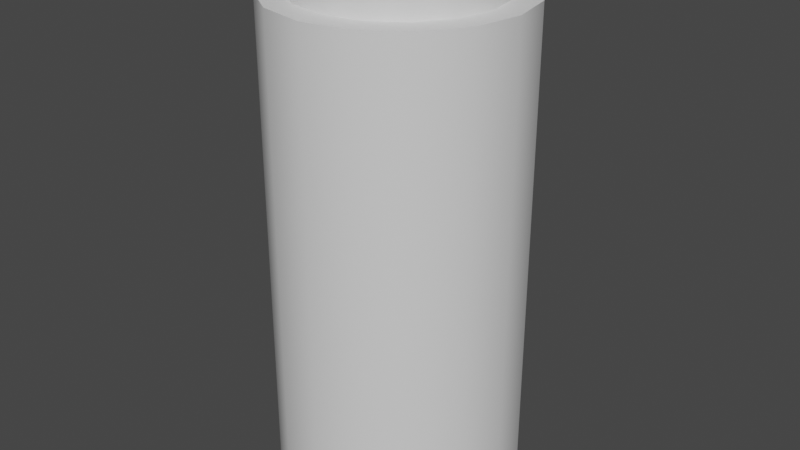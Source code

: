 # Source: endMenuButton.blend  (saved by Blender 2.81.16; exported with 4.5.12 LTS)
import bpy
from mathutils import Matrix  # noqa: F401  (used for matrix-valued properties, if any)

bpy.ops.wm.read_factory_settings(use_empty=True)
scene = bpy.context.scene
scene.name = 'Scene'

# ---- collections
col_collection = bpy.data.collections.new('Collection'); scene.collection.children.link(col_collection)

# ---- materials (node trees are filled in below, after node groups)
mat_bottom = bpy.data.materials.new('Bottom')
mat_bottom.use_transparent_shadow = False
mat_button = bpy.data.materials.new('Button')
mat_button.use_transparent_shadow = False
mat_text = bpy.data.materials.new('Text')
mat_text.use_transparent_shadow = False

# ---- node groups
ng_auto_smooth = bpy.data.node_groups.new('Auto Smooth', 'GeometryNodeTree')
_s = ng_auto_smooth.interface.new_socket(name='Geometry', in_out='OUTPUT', socket_type='NodeSocketGeometry')
_s = ng_auto_smooth.interface.new_socket(name='Geometry', in_out='INPUT', socket_type='NodeSocketGeometry')
_s = ng_auto_smooth.interface.new_socket(name='Angle', in_out='INPUT', socket_type='NodeSocketFloat')
_s.subtype = 'ANGLE'
_s.min_value = 0.0
_s.max_value = 3.142
ng_auto_smooth.is_modifier = True
_N = ng_auto_smooth.nodes; _L = ng_auto_smooth.links
n0 = _N.new('NodeGroupOutput'); n0.name = 'Group Output'; n0.location = (480, -100)
n1 = _N.new('NodeGroupInput'); n1.name = 'Group Input'; n1.location = (-420, -300)
n2 = _N.new('NodeGroupInput'); n2.name = 'Group Input.001'; n2.location = (-60, -100)
n3 = _N.new('GeometryNodeSetShadeSmooth'); n3.name = 'Set Shade Smooth'; n3.location = (120, -100)
n3.domain = 'EDGE'
n4 = _N.new('GeometryNodeSetShadeSmooth'); n4.name = 'Set Shade Smooth.001'; n4.location = (300, -100)
n5 = _N.new('GeometryNodeInputMeshEdgeAngle'); n5.name = 'Edge Angle'; n5.location = (-420, -220)
n6 = _N.new('GeometryNodeInputEdgeSmooth'); n6.name = 'Is Edge Smooth'; n6.location = (-60, -160)
n7 = _N.new('GeometryNodeInputShadeSmooth'); n7.name = 'Is Face Smooth'; n7.location = (-240, -340)
n8 = _N.new('FunctionNodeBooleanMath'); n8.name = 'Boolean Math'; n8.location = (-60, -220)
n9 = _N.new('FunctionNodeCompare'); n9.name = 'Compare'; n9.location = (-240, -180)
n9.operation = 'LESS_EQUAL'
_L.new(n5.outputs[0], n9.inputs[0])
_L.new(n4.outputs[0], n0.inputs[0])
_L.new(n1.outputs[1], n9.inputs[1])
_L.new(n9.outputs[0], n8.inputs[0])
_L.new(n7.outputs[0], n8.inputs[1])
_L.new(n2.outputs[0], n3.inputs[0])
_L.new(n6.outputs[0], n3.inputs[1])
_L.new(n3.outputs[0], n4.inputs[0])
_L.new(n8.outputs[0], n3.inputs[2])
n0.is_active_output = True

# ---- material node trees
mat_bottom.use_nodes = True; mat_bottom.node_tree.nodes.clear()
_N = mat_bottom.node_tree.nodes; _L = mat_bottom.node_tree.links
n0 = _N.new('ShaderNodeOutputMaterial'); n0.name = 'Material Output'; n0.location = (300, 300)
n1 = _N.new('ShaderNodeBsdfPrincipled'); n1.name = 'Principled BSDF'; n1.location = (10, 300)
n1.distribution = 'GGX'
n1.subsurface_method = 'BURLEY'
n1.inputs[3].default_value = 1.45
n1.inputs[27].default_value = (0.0, 0.0, 0.0, 1.0)
n1.inputs[28].default_value = 1.0
_L.new(n1.outputs[0], n0.inputs[0])
n0.is_active_output = True
mat_button.use_nodes = True; mat_button.node_tree.nodes.clear()
_N = mat_button.node_tree.nodes; _L = mat_button.node_tree.links
n0 = _N.new('ShaderNodeOutputMaterial'); n0.name = 'Material Output'; n0.location = (300, 300)
n1 = _N.new('ShaderNodeBsdfPrincipled'); n1.name = 'Principled BSDF'; n1.location = (10, 300)
n1.distribution = 'GGX'
n1.subsurface_method = 'BURLEY'
n1.inputs[3].default_value = 1.45
n1.inputs[27].default_value = (0.0, 0.0, 0.0, 1.0)
n1.inputs[28].default_value = 1.0
_L.new(n1.outputs[0], n0.inputs[0])
n0.is_active_output = True
mat_text.use_nodes = True; mat_text.node_tree.nodes.clear()
_N = mat_text.node_tree.nodes; _L = mat_text.node_tree.links
n0 = _N.new('ShaderNodeOutputMaterial'); n0.name = 'Material Output'; n0.location = (300, 300)
n1 = _N.new('ShaderNodeBsdfPrincipled'); n1.name = 'Principled BSDF'; n1.location = (10, 300)
n1.distribution = 'GGX'
n1.subsurface_method = 'BURLEY'
n1.inputs[0].default_value = (1.0, 1.0, 1.0, 1.0)
n1.inputs[3].default_value = 1.45
n1.inputs[27].default_value = (0.0, 0.0, 0.0, 1.0)
n1.inputs[28].default_value = 1.0
_L.new(n1.outputs[0], n0.inputs[0])
n0.is_active_output = True

# ---- world
world_world = bpy.data.worlds.new('World'); scene.world = world_world
world_world.use_nodes = True; world_world.node_tree.nodes.clear()
_N = world_world.node_tree.nodes; _L = world_world.node_tree.links
n0 = _N.new('ShaderNodeOutputWorld'); n0.name = 'World Output'; n0.location = (300, 300)
n1 = _N.new('ShaderNodeBackground'); n1.name = 'Background'; n1.location = (10, 300)
n1.inputs[0].default_value = (0.05088, 0.05088, 0.05088, 1.0)
_L.new(n1.outputs[0], n0.inputs[0])
n0.is_active_output = True
world_world.color = (0.05088, 0.05088, 0.05088)
world_world.use_sun_shadow = False
world_world.sun_shadow_jitter_overblur = 0.0

# ---- meshes
me_cylinder = bpy.data.meshes.new('Cylinder')
me_cylinder.from_pydata([(0.0, 0.8, 0.85), (0.3061, 0.7391, 0.85), (0.5657, 0.5657, 0.85), (0.7391, 0.3061, 0.85), (0.8, -3.497e-08, 0.85), (0.7391, -0.3061, 0.85), (0.5657, -0.5657, 0.85), (0.3061, -0.7391, 0.85), (1.208e-07, -0.8, 0.85), (-0.3061, -0.7391, 0.85), (-0.5657, -0.5657, 0.85), (-0.7391, -0.3061, 0.85), (-0.8, 9.54e-09, 0.85), (-0.7391, 0.3061, 0.85), (-0.5657, 0.5657, 0.85), (-0.3061, 0.7391, 0.85), (0.0, 1.0, -1.0), (0.0, 1.0, 1.0), (0.3827, 0.9239, -1.0), (0.3827, 0.9239, 1.0), (0.7071, 0.7071, -1.0), (0.7071, 0.7071, 1.0), (0.9239, 0.3827, -1.0), (0.9239, 0.3827, 1.0), (1.0, -4.371e-08, -1.0), (1.0, -4.371e-08, 1.0), (0.9239, -0.3827, -1.0), (0.9239, -0.3827, 1.0), (0.7071, -0.7071, -1.0), (0.7071, -0.7071, 1.0), (0.3827, -0.9239, -1.0), (0.3827, -0.9239, 1.0), (1.51e-07, -1.0, -1.0), (1.51e-07, -1.0, 1.0), (-0.3827, -0.9239, -1.0), (-0.3827, -0.9239, 1.0), (-0.7071, -0.7071, -1.0), (-0.7071, -0.7071, 1.0), (-0.9239, -0.3827, -1.0), (-0.9239, -0.3827, 1.0), (-1.0, 1.192e-08, -1.0), (-1.0, 1.192e-08, 1.0), (-0.9239, 0.3827, -1.0), (-0.9239, 0.3827, 1.0), (-0.7071, 0.7071, -1.0), (-0.7071, 0.7071, 1.0), (-0.3827, 0.9239, -1.0), (-0.3827, 0.9239, 1.0), (0.5657, -0.5657, 1.0), (0.3061, -0.7391, 1.0), (1.208e-07, -0.8, 1.0), (-0.3061, -0.7391, 1.0), (-0.5657, -0.5657, 1.0), (-0.7391, -0.3061, 1.0), (0.7391, -0.3061, 1.0), (0.8, -3.497e-08, 1.0), (-0.8, 9.54e-09, 1.0), (0.7391, 0.3061, 1.0), (-0.7391, 0.3061, 1.0), (0.5657, 0.5657, 1.0), (0.3061, 0.7391, 1.0), (-0.5657, 0.5657, 1.0), (-0.3061, 0.7391, 1.0), (0.0, 0.8, 1.0)], [], [(0, 1, 60, 63), (1, 2, 59, 60), (2, 3, 57, 59), (3, 4, 55, 57), (4, 5, 54, 55), (5, 6, 48, 54), (6, 7, 49, 48), (7, 8, 50, 49), (8, 9, 51, 50), (9, 10, 52, 51), (10, 11, 53, 52), (11, 12, 56, 53), (12, 13, 58, 56), (13, 14, 61, 58), (14, 15, 62, 61), (15, 0, 63, 62), (0, 15, 14, 13, 12, 11, 10, 9, 8, 7, 6, 5, 4, 3, 2, 1), (16, 17, 19, 18), (18, 19, 21, 20), (20, 21, 23, 22), (22, 23, 25, 24), (24, 25, 27, 26), (26, 27, 29, 28), (28, 29, 31, 30), (30, 31, 33, 32), (32, 33, 35, 34), (34, 35, 37, 36), (36, 37, 39, 38), (38, 39, 41, 40), (40, 41, 43, 42), (42, 43, 45, 44), (19, 17, 47, 45, 43, 41, 56, 58, 61, 62, 63, 60, 59, 57, 55, 25, 23, 21), (44, 45, 47, 46), (46, 47, 17, 16), (16, 18, 20, 22, 24, 26, 28, 30, 32, 34, 36, 38, 40, 42, 44, 46), (25, 55, 54, 48, 49, 50, 51, 52, 53, 56, 41, 39, 37, 35, 33, 31, 29, 27)])
me_cylinder.polygons.foreach_set('use_smooth', [True] * 36)
_uv = me_cylinder.uv_layers.new(name='UVMap')
_uv.uv.foreach_set('vector', [1.0, 0.5, 0.9375, 0.5, 0.9375, 0.875, 1.0, 0.875, 0.9375, 0.5, 0.875, 0.5, 0.875, 0.875, 0.9375, 0.875, 0.875, 0.5, 0.8125, 0.5, 0.8125, 0.875, 0.875, 0.875, 0.8125, 0.5, 0.75, 0.5, 0.75, 0.875, 0.8125, 0.875, 0.75, 0.5, 0.6875, 0.5, 0.6875, 0.875, 0.75, 0.875, 0.6875, 0.5, 0.625, 0.5, 0.625, 0.875, 0.6875, 0.875, 0.625, 0.5, 0.5625, 0.5, 0.5625, 0.875, 0.625, 0.875, 0.5625, 0.5, 0.5, 0.5, 0.5, 0.875, 0.5625, 0.875, 0.5, 0.5, 0.4375, 0.5, 0.4375, 0.875, 0.5, 0.875, 0.4375, 0.5, 0.375, 0.5, 0.375, 0.875, 0.4375, 0.875, 0.375, 0.5, 0.3125, 0.5, 0.3125, 0.875, 0.375, 0.875, 0.3125, 0.5, 0.25, 0.5, 0.25, 0.875, 0.3125, 0.875, 0.25, 0.5, 0.1875, 0.5, 0.1875, 0.875, 0.25, 0.875, 0.1875, 0.5, 0.125, 0.5, 0.125, 0.875, 0.1875, 0.875, 0.125, 0.5, 0.0625, 0.5, 0.0625, 0.875, 0.125, 0.875, 0.0625, 0.5, 0.0, 0.5, 0.0, 0.875, 0.0625, 0.875, 0.75, 0.49, 0.6582, 0.4717, 0.5803, 0.4197, 0.5283, 0.3418, 0.51, 0.25, 0.5283, 0.1582, 0.5803, 0.08029, 0.6582, 0.02827, 0.75, 0.01, 0.8418, 0.02827, 0.9197, 0.08029, 0.9717, 0.1582, 0.99, 0.25, 0.9717, 0.3418, 0.9197, 0.4197, 0.8418, 0.4717, 1.0, 0.5, 1.0, 1.0, 0.9375, 1.0, 0.9375, 0.5, 0.9375, 0.5, 0.9375, 1.0, 0.875, 1.0, 0.875, 0.5, 0.875, 0.5, 0.875, 1.0, 0.8125, 1.0, 0.8125, 0.5, 0.8125, 0.5, 0.8125, 1.0, 0.75, 1.0, 0.75, 0.5, 0.75, 0.5, 0.75, 1.0, 0.6875, 1.0, 0.6875, 0.5, 0.6875, 0.5, 0.6875, 1.0, 0.625, 1.0, 0.625, 0.5, 0.625, 0.5, 0.625, 1.0, 0.5625, 1.0, 0.5625, 0.5, 0.5625, 0.5, 0.5625, 1.0, 0.5, 1.0, 0.5, 0.5, 0.5, 0.5, 0.5, 1.0, 0.4375, 1.0, 0.4375, 0.5, 0.4375, 0.5, 0.4375, 1.0, 0.375, 1.0, 0.375, 0.5, 0.375, 0.5, 0.375, 1.0, 0.3125, 1.0, 0.3125, 0.5, 0.3125, 0.5, 0.3125, 1.0, 0.25, 1.0, 0.25, 0.5, 0.25, 0.5, 0.25, 1.0, 0.1875, 1.0, 0.1875, 0.5, 0.1875, 0.5, 0.1875, 1.0, 0.125, 1.0, 0.125, 0.5, 0.3418, 0.4717, 0.25, 0.49, 0.1582, 0.4717, 0.08029, 0.4197, 0.02827, 0.3418, 0.01, 0.25, 0.058, 0.25, 0.07262, 0.3235, 0.1142, 0.3858, 0.1765, 0.4274, 0.25, 0.442, 0.3235, 0.4274, 0.3858, 0.3858, 0.4274, 0.3235, 0.442, 0.25, 0.49, 0.25, 0.4717, 0.3418, 0.4197, 0.4197, 0.125, 0.5, 0.125, 1.0, 0.0625, 1.0, 0.0625, 0.5, 0.0625, 0.5, 0.0625, 1.0, 0.0, 1.0, 0.0, 0.5, 0.75, 0.49, 0.8418, 0.4717, 0.9197, 0.4197, 0.9717, 0.3418, 0.99, 0.25, 0.9717, 0.1582, 0.9197, 0.08029, 0.8418, 0.02827, 0.75, 0.01, 0.6582, 0.02827, 0.5803, 0.08029, 0.5283, 0.1582, 0.51, 0.25, 0.5283, 0.3418, 0.5803, 0.4197, 0.6582, 0.4717, 0.49, 0.25, 0.442, 0.25, 0.4274, 0.1765, 0.3858, 0.1142, 0.3235, 0.07262, 0.25, 0.058, 0.1765, 0.07262, 0.1142, 0.1142, 0.07262, 0.1765, 0.058, 0.25, 0.01, 0.25, 0.02827, 0.1582, 0.08029, 0.08029, 0.1582, 0.02827, 0.25, 0.01, 0.3418, 0.02827, 0.4197, 0.08029, 0.4717, 0.1582])
me_cylinder.materials.append(mat_bottom)
me_cylinder.use_remesh_fix_poles = True
me_cylinder.use_remesh_preserve_attributes = False
me_cylinder.use_mirror_vertex_groups = False
me_cylinder.update()
me_cylinder_001 = bpy.data.meshes.new('Cylinder.001')
me_cylinder_001.from_pydata([(0.0, 1.0, -1.0), (0.0, 1.0, 1.0), (0.3827, 0.9239, -1.0), (0.3827, 0.9239, 1.0), (0.7071, 0.7071, -1.0), (0.7071, 0.7071, 1.0), (0.9239, 0.3827, -1.0), (0.9239, 0.3827, 1.0), (1.0, -4.371e-08, -1.0), (1.0, -4.371e-08, 1.0), (0.9239, -0.3827, -1.0), (0.9239, -0.3827, 1.0), (0.7071, -0.7071, -1.0), (0.7071, -0.7071, 1.0), (0.3827, -0.9239, -1.0), (0.3827, -0.9239, 1.0), (1.51e-07, -1.0, -1.0), (1.51e-07, -1.0, 1.0), (-0.3827, -0.9239, -1.0), (-0.3827, -0.9239, 1.0), (-0.7071, -0.7071, -1.0), (-0.7071, -0.7071, 1.0), (-0.9239, -0.3827, -1.0), (-0.9239, -0.3827, 1.0), (-1.0, 1.192e-08, -1.0), (-1.0, 1.192e-08, 1.0), (-0.9239, 0.3827, -1.0), (-0.9239, 0.3827, 1.0), (-0.7071, 0.7071, -1.0), (-0.7071, 0.7071, 1.0), (-0.3827, 0.9239, -1.0), (-0.3827, 0.9239, 1.0), (0.4502, -0.2661, 1.293), (0.4208, -0.2644, 1.293), (0.3934, -0.2594, 1.293), (0.3681, -0.2512, 1.293), (0.345, -0.2399, 1.293), (0.3243, -0.2256, 1.293), (0.3059, -0.2085, 1.293), (0.2901, -0.1887, 1.293), (0.2769, -0.1663, 1.293), (0.2665, -0.1415, 1.293), (0.2589, -0.1142, 1.293), (0.2542, -0.08473, 1.293), (0.2527, -0.05313, 1.293), (0.2544, -0.0244, 1.293), (0.2595, 0.002751, 1.293), (0.2677, 0.02815, 1.293), (0.2789, 0.05163, 1.293), (0.293, 0.07301, 1.293), (0.3097, 0.0921, 1.293), (0.3288, 0.1087, 1.293), (0.3503, 0.1228, 1.293), (0.3739, 0.134, 1.293), (0.3994, 0.1422, 1.293), (0.4267, 0.1472, 1.293), (0.4557, 0.149, 1.293), (0.4624, 0.1489, 1.293), (0.4692, 0.1486, 1.293), (0.4759, 0.1481, 1.293), (0.4826, 0.1474, 1.293), (0.4894, 0.1464, 1.293), (0.4962, 0.1452, 1.293), (0.5032, 0.1438, 1.293), (0.5103, 0.1421, 1.293), (0.5176, 0.1402, 1.293), (0.5251, 0.138, 1.293), (0.5329, 0.1355, 1.293), (0.5409, 0.1327, 1.293), (0.5409, 0.352, 1.293), (0.6215, 0.352, 1.293), (0.6215, -0.2661, 1.293), (0.5342, 0.06365, 1.293), (0.5277, 0.06598, 1.293), (0.5215, 0.06806, 1.293), (0.5153, 0.06989, 1.293), (0.5093, 0.07148, 1.293), (0.5033, 0.07284, 1.293), (0.4972, 0.07398, 1.293), (0.4912, 0.07489, 1.293), (0.485, 0.07559, 1.293), (0.4788, 0.07608, 1.293), (0.4723, 0.07637, 1.293), (0.4656, 0.07647, 1.293), (0.4467, 0.07531, 1.293), (0.4289, 0.07191, 1.293), (0.4124, 0.06636, 1.293), (0.3972, 0.05875, 1.293), (0.3834, 0.04917, 1.293), (0.3712, 0.03773, 1.293), (0.3606, 0.02451, 1.293), (0.3517, 0.009607, 1.293), (0.3446, -0.006879, 1.293), (0.3394, -0.02486, 1.293), (0.3362, -0.04423, 1.293), (0.3351, -0.06491, 1.293), (0.3358, -0.08352, 1.293), (0.3379, -0.1012, 1.293), (0.3414, -0.1178, 1.293), (0.3466, -0.1333, 1.293), (0.3535, -0.1474, 1.293), (0.3622, -0.1601, 1.293), (0.3729, -0.1711, 1.293), (0.3856, -0.1805, 1.293), (0.4005, -0.188, 1.293), (0.4177, -0.1935, 1.293), (0.4373, -0.197, 1.293), (0.4593, -0.1981, 1.293), (0.5409, -0.1981, 1.293), (0.5409, 0.06106, 1.293), (-0.1026, 0.08734, 1.293), (-0.09458, 0.09674, 1.293), (-0.08603, 0.1054, 1.293), (-0.07697, 0.1134, 1.293), (-0.06747, 0.1206, 1.293), (-0.05756, 0.1271, 1.293), (-0.04729, 0.1328, 1.293), (-0.03673, 0.1376, 1.293), (-0.02591, 0.1417, 1.293), (-0.01489, 0.1448, 1.293), (-0.003726, 0.1471, 1.293), (0.007544, 0.1485, 1.293), (0.01886, 0.149, 1.293), (0.03777, 0.1479, 1.293), (0.05588, 0.1446, 1.293), (0.07303, 0.139, 1.293), (0.08905, 0.1312, 1.293), (0.1038, 0.1211, 1.293), (0.1171, 0.1088, 1.293), (0.1288, 0.09405, 1.293), (0.1387, 0.07701, 1.293), (0.1467, 0.05759, 1.293), (0.1526, 0.03579, 1.293), (0.1563, 0.01158, 1.293), (0.1575, -0.01506, 1.293), (0.1575, -0.2661, 1.293), (0.07686, -0.2661, 1.293), (0.07686, -0.01416, 1.293), (0.07623, 0.0003512, 1.293), (0.07436, 0.01393, 1.293), (0.07129, 0.02651, 1.293), (0.06706, 0.03804, 1.293), (0.06173, 0.04844, 1.293), (0.05534, 0.05766, 1.293), (0.04793, 0.06564, 1.293), (0.03954, 0.07231, 1.293), (0.03022, 0.0776, 1.293), (0.02001, 0.08146, 1.293), (0.008963, 0.08382, 1.293), (-0.002887, 0.08462, 1.293), (-0.01158, 0.08428, 1.293), (-0.02003, 0.08322, 1.293), (-0.0283, 0.08141, 1.293), (-0.03645, 0.07882, 1.293), (-0.04454, 0.07541, 1.293), (-0.05262, 0.07114, 1.293), (-0.06076, 0.06599, 1.293), (-0.06901, 0.05992, 1.293), (-0.07744, 0.05289, 1.293), (-0.08611, 0.04487, 1.293), (-0.09507, 0.03582, 1.293), (-0.1044, 0.02572, 1.293), (-0.1044, -0.2661, 1.293), (-0.185, -0.2661, 1.293), (-0.185, 0.1408, 1.293), (-0.1044, 0.1408, 1.293), (-0.1044, 0.08734, 1.293), (-0.5367, 0.2722, 1.293), (-0.5367, 0.08553, 1.293), (-0.2838, 0.08553, 1.293), (-0.2838, 0.00578, 1.293), (-0.5367, 0.00578, 1.293), (-0.5367, -0.1863, 1.293), (-0.2666, -0.1863, 1.293), (-0.2666, -0.2661, 1.293), (-0.6255, -0.2661, 1.293), (-0.6255, 0.352, 1.293), (-0.2748, 0.352, 1.293), (-0.2748, 0.2722, 1.293), (0.4502, -0.2661, 0.9307), (0.4208, -0.2644, 0.9307), (0.3934, -0.2594, 0.9307), (0.3681, -0.2512, 0.9307), (0.345, -0.2399, 0.9307), (0.3243, -0.2256, 0.9307), (0.3059, -0.2085, 0.9307), (0.2901, -0.1887, 0.9307), (0.2769, -0.1663, 0.9307), (0.2665, -0.1415, 0.9307), (0.2589, -0.1142, 0.9307), (0.2542, -0.08473, 0.9307), (0.2527, -0.05313, 0.9307), (0.2544, -0.0244, 0.9307), (0.2595, 0.002751, 0.9307), (0.2677, 0.02815, 0.9307), (0.2789, 0.05163, 0.9307), (0.293, 0.07301, 0.9307), (0.3097, 0.0921, 0.9307), (0.3288, 0.1087, 0.9307), (0.3503, 0.1228, 0.9307), (0.3739, 0.134, 0.9307), (0.3994, 0.1422, 0.9307), (0.4267, 0.1472, 0.9307), (0.4557, 0.149, 0.9307), (0.4624, 0.1489, 0.9307), (0.4692, 0.1486, 0.9307), (0.4759, 0.1481, 0.9307), (0.4826, 0.1474, 0.9307), (0.4894, 0.1464, 0.9307), (0.4962, 0.1452, 0.9307), (0.5032, 0.1438, 0.9307), (0.5103, 0.1421, 0.9307), (0.5176, 0.1402, 0.9307), (0.5251, 0.138, 0.9307), (0.5329, 0.1355, 0.9307), (0.5409, 0.1327, 0.9307), (0.5409, 0.352, 0.9307), (0.6215, 0.352, 0.9307), (0.6215, -0.2661, 0.9307), (0.5342, 0.06365, 0.9307), (0.5277, 0.06598, 0.9307), (0.5215, 0.06806, 0.9307), (0.5153, 0.06989, 0.9307), (0.5093, 0.07148, 0.9307), (0.5033, 0.07284, 0.9307), (0.4972, 0.07398, 0.9307), (0.4912, 0.07489, 0.9307), (0.485, 0.07559, 0.9307), (0.4788, 0.07608, 0.9307), (0.4723, 0.07637, 0.9307), (0.4656, 0.07647, 0.9307), (0.4467, 0.07531, 0.9307), (0.4289, 0.07191, 0.9307), (0.4124, 0.06636, 0.9307), (0.3972, 0.05875, 0.9307), (0.3834, 0.04917, 0.9307), (0.3712, 0.03773, 0.9307), (0.3606, 0.02451, 0.9307), (0.3517, 0.009607, 0.9307), (0.3446, -0.006879, 0.9307), (0.3394, -0.02486, 0.9307), (0.3362, -0.04423, 0.9307), (0.3351, -0.06491, 0.9307), (0.3358, -0.08352, 0.9307), (0.3379, -0.1012, 0.9307), (0.3414, -0.1178, 0.9307), (0.3466, -0.1333, 0.9307), (0.3535, -0.1474, 0.9307), (0.3622, -0.1601, 0.9307), (0.3729, -0.1711, 0.9307), (0.3856, -0.1805, 0.9307), (0.4005, -0.188, 0.9307), (0.4177, -0.1935, 0.9307), (0.4373, -0.197, 0.9307), (0.4593, -0.1981, 0.9307), (0.5409, -0.1981, 0.9307), (0.5409, 0.06106, 0.9307), (-0.1026, 0.08734, 0.9307), (-0.09458, 0.09674, 0.9307), (-0.08603, 0.1054, 0.9307), (-0.07697, 0.1134, 0.9307), (-0.06747, 0.1206, 0.9307), (-0.05756, 0.1271, 0.9307), (-0.04729, 0.1328, 0.9307), (-0.03673, 0.1376, 0.9307), (-0.02591, 0.1417, 0.9307), (-0.01489, 0.1448, 0.9307), (-0.003726, 0.1471, 0.9307), (0.007544, 0.1485, 0.9307), (0.01886, 0.149, 0.9307), (0.03777, 0.1479, 0.9307), (0.05588, 0.1446, 0.9307), (0.07303, 0.139, 0.9307), (0.08905, 0.1312, 0.9307), (0.1038, 0.1211, 0.9307), (0.1171, 0.1088, 0.9307), (0.1288, 0.09405, 0.9307), (0.1387, 0.07701, 0.9307), (0.1467, 0.05759, 0.9307), (0.1526, 0.03579, 0.9307), (0.1563, 0.01158, 0.9307), (0.1575, -0.01506, 0.9307), (0.1575, -0.2661, 0.9307), (0.07686, -0.2661, 0.9307), (0.07686, -0.01416, 0.9307), (0.07623, 0.0003512, 0.9307), (0.07436, 0.01393, 0.9307), (0.07129, 0.02651, 0.9307), (0.06706, 0.03804, 0.9307), (0.06173, 0.04844, 0.9307), (0.05534, 0.05766, 0.9307), (0.04793, 0.06564, 0.9307), (0.03954, 0.07231, 0.9307), (0.03022, 0.0776, 0.9307), (0.02001, 0.08146, 0.9307), (0.008963, 0.08382, 0.9307), (-0.002887, 0.08462, 0.9307), (-0.01158, 0.08428, 0.9307), (-0.02003, 0.08322, 0.9307), (-0.0283, 0.08141, 0.9307), (-0.03645, 0.07882, 0.9307), (-0.04454, 0.07541, 0.9307), (-0.05262, 0.07114, 0.9307), (-0.06076, 0.06599, 0.9307), (-0.06901, 0.05992, 0.9307), (-0.07744, 0.05289, 0.9307), (-0.08611, 0.04487, 0.9307), (-0.09507, 0.03582, 0.9307), (-0.1044, 0.02572, 0.9307), (-0.1044, -0.2661, 0.9307), (-0.185, -0.2661, 0.9307), (-0.185, 0.1408, 0.9307), (-0.1044, 0.1408, 0.9307), (-0.1044, 0.08734, 0.9307), (-0.5367, 0.2722, 0.9307), (-0.5367, 0.08553, 0.9307), (-0.2838, 0.08553, 0.9307), (-0.2838, 0.00578, 0.9307), (-0.5367, 0.00578, 0.9307), (-0.5367, -0.1863, 0.9307), (-0.2666, -0.1863, 0.9307), (-0.2666, -0.2661, 0.9307), (-0.6255, -0.2661, 0.9307), (-0.6255, 0.352, 0.9307), (-0.2748, 0.352, 0.9307), (-0.2748, 0.2722, 0.9307), (-0.5367, 0.2722, 0.9307), (-0.5367, 0.2722, 1.293), (-0.5367, 0.08553, 0.9307), (-0.5367, 0.08553, 1.293), (-0.2838, 0.08553, 0.9307), (-0.2838, 0.08553, 1.293), (-0.2838, 0.00578, 0.9307), (-0.2838, 0.00578, 1.293), (-0.5367, 0.00578, 0.9307), (-0.5367, 0.00578, 1.293), (-0.5367, -0.1863, 0.9307), (-0.5367, -0.1863, 1.293), (-0.2666, -0.1863, 0.9307), (-0.2666, -0.1863, 1.293), (-0.2666, -0.2661, 0.9307), (-0.2666, -0.2661, 1.293), (-0.6255, -0.2661, 0.9307), (-0.6255, -0.2661, 1.293), (-0.6255, 0.352, 0.9307), (-0.6255, 0.352, 1.293), (-0.2748, 0.352, 0.9307), (-0.2748, 0.352, 1.293), (-0.2748, 0.2722, 0.9307), (-0.2748, 0.2722, 1.293), (-0.1026, 0.08734, 0.9307), (-0.1026, 0.08734, 1.293), (-0.09458, 0.09674, 0.9307), (-0.09458, 0.09674, 1.293), (-0.08603, 0.1054, 0.9307), (-0.08603, 0.1054, 1.293), (-0.07697, 0.1134, 0.9307), (-0.07697, 0.1134, 1.293), (-0.06747, 0.1206, 0.9307), (-0.06747, 0.1206, 1.293), (-0.05756, 0.1271, 0.9307), (-0.05756, 0.1271, 1.293), (-0.04729, 0.1328, 0.9307), (-0.04729, 0.1328, 1.293), (-0.03673, 0.1376, 0.9307), (-0.03673, 0.1376, 1.293), (-0.02591, 0.1417, 0.9307), (-0.02591, 0.1417, 1.293), (-0.01489, 0.1448, 0.9307), (-0.01489, 0.1448, 1.293), (-0.003726, 0.1471, 0.9307), (-0.003726, 0.1471, 1.293), (0.007544, 0.1485, 0.9307), (0.007544, 0.1485, 1.293), (0.01886, 0.149, 0.9307), (0.01886, 0.149, 1.293), (0.03777, 0.1479, 0.9307), (0.03777, 0.1479, 1.293), (0.05588, 0.1446, 0.9307), (0.05588, 0.1446, 1.293), (0.07303, 0.139, 0.9307), (0.07303, 0.139, 1.293), (0.08905, 0.1312, 0.9307), (0.08905, 0.1312, 1.293), (0.1038, 0.1211, 0.9307), (0.1038, 0.1211, 1.293), (0.1171, 0.1088, 0.9307), (0.1171, 0.1088, 1.293), (0.1288, 0.09405, 0.9307), (0.1288, 0.09405, 1.293), (0.1387, 0.07701, 0.9307), (0.1387, 0.07701, 1.293), (0.1467, 0.05759, 0.9307), (0.1467, 0.05759, 1.293), (0.1526, 0.03579, 0.9307), (0.1526, 0.03579, 1.293), (0.1563, 0.01158, 0.9307), (0.1563, 0.01158, 1.293), (0.1575, -0.01506, 0.9307), (0.1575, -0.01506, 1.293), (0.1575, -0.2661, 0.9307), (0.1575, -0.2661, 1.293), (0.07686, -0.2661, 0.9307), (0.07686, -0.2661, 1.293), (0.07686, -0.01416, 0.9307), (0.07686, -0.01416, 1.293), (0.07623, 0.0003512, 0.9307), (0.07623, 0.0003512, 1.293), (0.07436, 0.01393, 0.9307), (0.07436, 0.01393, 1.293), (0.07129, 0.02651, 0.9307), (0.07129, 0.02651, 1.293), (0.06706, 0.03804, 0.9307), (0.06706, 0.03804, 1.293), (0.06173, 0.04844, 0.9307), (0.06173, 0.04844, 1.293), (0.05534, 0.05766, 0.9307), (0.05534, 0.05766, 1.293), (0.04793, 0.06564, 0.9307), (0.04793, 0.06564, 1.293), (0.03954, 0.07231, 0.9307), (0.03954, 0.07231, 1.293), (0.03022, 0.0776, 0.9307), (0.03022, 0.0776, 1.293), (0.02001, 0.08146, 0.9307), (0.02001, 0.08146, 1.293), (0.008963, 0.08382, 0.9307), (0.008963, 0.08382, 1.293), (-0.002887, 0.08462, 0.9307), (-0.002887, 0.08462, 1.293), (-0.01158, 0.08428, 0.9307), (-0.01158, 0.08428, 1.293), (-0.02003, 0.08322, 0.9307), (-0.02003, 0.08322, 1.293), (-0.0283, 0.08141, 0.9307), (-0.0283, 0.08141, 1.293), (-0.03645, 0.07882, 0.9307), (-0.03645, 0.07882, 1.293), (-0.04454, 0.07541, 0.9307), (-0.04454, 0.07541, 1.293), (-0.05262, 0.07114, 0.9307), (-0.05262, 0.07114, 1.293), (-0.06076, 0.06599, 0.9307), (-0.06076, 0.06599, 1.293), (-0.06901, 0.05992, 0.9307), (-0.06901, 0.05992, 1.293), (-0.07744, 0.05289, 0.9307), (-0.07744, 0.05289, 1.293), (-0.08611, 0.04487, 0.9307), (-0.08611, 0.04487, 1.293), (-0.09507, 0.03582, 0.9307), (-0.09507, 0.03582, 1.293), (-0.1044, 0.02572, 0.9307), (-0.1044, 0.02572, 1.293), (-0.1044, -0.2661, 0.9307), (-0.1044, -0.2661, 1.293), (-0.185, -0.2661, 0.9307), (-0.185, -0.2661, 1.293), (-0.185, 0.1408, 0.9307), (-0.185, 0.1408, 1.293), (-0.1044, 0.1408, 0.9307), (-0.1044, 0.1408, 1.293), (-0.1044, 0.08734, 0.9307), (-0.1044, 0.08734, 1.293), (0.4502, -0.2661, 0.9307), (0.4502, -0.2661, 1.293), (0.4208, -0.2644, 0.9307), (0.4208, -0.2644, 1.293), (0.3934, -0.2594, 0.9307), (0.3934, -0.2594, 1.293), (0.3681, -0.2512, 0.9307), (0.3681, -0.2512, 1.293), (0.345, -0.2399, 0.9307), (0.345, -0.2399, 1.293), (0.3243, -0.2256, 0.9307), (0.3243, -0.2256, 1.293), (0.3059, -0.2085, 0.9307), (0.3059, -0.2085, 1.293), (0.2901, -0.1887, 0.9307), (0.2901, -0.1887, 1.293), (0.2769, -0.1663, 0.9307), (0.2769, -0.1663, 1.293), (0.2665, -0.1415, 0.9307), (0.2665, -0.1415, 1.293), (0.2589, -0.1142, 0.9307), (0.2589, -0.1142, 1.293), (0.2542, -0.08473, 0.9307), (0.2542, -0.08473, 1.293), (0.2527, -0.05313, 0.9307), (0.2527, -0.05313, 1.293), (0.2544, -0.0244, 0.9307), (0.2544, -0.0244, 1.293), (0.2595, 0.002751, 0.9307), (0.2595, 0.002751, 1.293), (0.2677, 0.02815, 0.9307), (0.2677, 0.02815, 1.293), (0.2789, 0.05163, 0.9307), (0.2789, 0.05163, 1.293), (0.293, 0.07301, 0.9307), (0.293, 0.07301, 1.293), (0.3097, 0.0921, 0.9307), (0.3097, 0.0921, 1.293), (0.3288, 0.1087, 0.9307), (0.3288, 0.1087, 1.293), (0.3503, 0.1228, 0.9307), (0.3503, 0.1228, 1.293), (0.3739, 0.134, 0.9307), (0.3739, 0.134, 1.293), (0.3994, 0.1422, 0.9307), (0.3994, 0.1422, 1.293), (0.4267, 0.1472, 0.9307), (0.4267, 0.1472, 1.293), (0.4557, 0.149, 0.9307), (0.4557, 0.149, 1.293), (0.4624, 0.1489, 0.9307), (0.4624, 0.1489, 1.293), (0.4692, 0.1486, 0.9307), (0.4692, 0.1486, 1.293), (0.4759, 0.1481, 0.9307), (0.4759, 0.1481, 1.293), (0.4826, 0.1474, 0.9307), (0.4826, 0.1474, 1.293), (0.4894, 0.1464, 0.9307), (0.4894, 0.1464, 1.293), (0.4962, 0.1452, 0.9307), (0.4962, 0.1452, 1.293), (0.5032, 0.1438, 0.9307), (0.5032, 0.1438, 1.293), (0.5103, 0.1421, 0.9307), (0.5103, 0.1421, 1.293), (0.5176, 0.1402, 0.9307), (0.5176, 0.1402, 1.293), (0.5251, 0.138, 0.9307), (0.5251, 0.138, 1.293), (0.5329, 0.1355, 0.9307), (0.5329, 0.1355, 1.293), (0.5409, 0.1327, 0.9307), (0.5409, 0.1327, 1.293), (0.5409, 0.352, 0.9307), (0.5409, 0.352, 1.293), (0.6215, 0.352, 0.9307), (0.6215, 0.352, 1.293), (0.6215, -0.2661, 0.9307), (0.6215, -0.2661, 1.293), (0.5342, 0.06365, 0.9307), (0.5342, 0.06365, 1.293), (0.5277, 0.06598, 0.9307), (0.5277, 0.06598, 1.293), (0.5215, 0.06806, 0.9307), (0.5215, 0.06806, 1.293), (0.5153, 0.06989, 0.9307), (0.5153, 0.06989, 1.293), (0.5093, 0.07148, 0.9307), (0.5093, 0.07148, 1.293), (0.5033, 0.07284, 0.9307), (0.5033, 0.07284, 1.293), (0.4972, 0.07398, 0.9307), (0.4972, 0.07398, 1.293), (0.4912, 0.07489, 0.9307), (0.4912, 0.07489, 1.293), (0.485, 0.07559, 0.9307), (0.485, 0.07559, 1.293), (0.4788, 0.07608, 0.9307), (0.4788, 0.07608, 1.293), (0.4723, 0.07637, 0.9307), (0.4723, 0.07637, 1.293), (0.4656, 0.07647, 0.9307), (0.4656, 0.07647, 1.293), (0.4467, 0.07531, 0.9307), (0.4467, 0.07531, 1.293), (0.4289, 0.07191, 0.9307), (0.4289, 0.07191, 1.293), (0.4124, 0.06636, 0.9307), (0.4124, 0.06636, 1.293), (0.3972, 0.05875, 0.9307), (0.3972, 0.05875, 1.293), (0.3834, 0.04917, 0.9307), (0.3834, 0.04917, 1.293), (0.3712, 0.03773, 0.9307), (0.3712, 0.03773, 1.293), (0.3606, 0.02451, 0.9307), (0.3606, 0.02451, 1.293), (0.3517, 0.009607, 0.9307), (0.3517, 0.009607, 1.293), (0.3446, -0.006879, 0.9307), (0.3446, -0.006879, 1.293), (0.3394, -0.02486, 0.9307), (0.3394, -0.02486, 1.293), (0.3362, -0.04423, 0.9307), (0.3362, -0.04423, 1.293), (0.3351, -0.06491, 0.9307), (0.3351, -0.06491, 1.293), (0.3358, -0.08352, 0.9307), (0.3358, -0.08352, 1.293), (0.3379, -0.1012, 0.9307), (0.3379, -0.1012, 1.293), (0.3414, -0.1178, 0.9307), (0.3414, -0.1178, 1.293), (0.3466, -0.1333, 0.9307), (0.3466, -0.1333, 1.293), (0.3535, -0.1474, 0.9307), (0.3535, -0.1474, 1.293), (0.3622, -0.1601, 0.9307), (0.3622, -0.1601, 1.293), (0.3729, -0.1711, 0.9307), (0.3729, -0.1711, 1.293), (0.3856, -0.1805, 0.9307), (0.3856, -0.1805, 1.293), (0.4005, -0.188, 0.9307), (0.4005, -0.188, 1.293), (0.4177, -0.1935, 0.9307), (0.4177, -0.1935, 1.293), (0.4373, -0.197, 0.9307), (0.4373, -0.197, 1.293), (0.4593, -0.1981, 0.9307), (0.4593, -0.1981, 1.293), (0.5409, -0.1981, 0.9307), (0.5409, -0.1981, 1.293), (0.5409, 0.06106, 0.9307), (0.5409, 0.06106, 1.293)], [], [(0, 1, 3, 2), (2, 3, 5, 4), (4, 5, 7, 6), (6, 7, 9, 8), (8, 9, 11, 10), (10, 11, 13, 12), (12, 13, 15, 14), (14, 15, 17, 16), (16, 17, 19, 18), (18, 19, 21, 20), (20, 21, 23, 22), (22, 23, 25, 24), (24, 25, 27, 26), (26, 27, 29, 28), (3, 1, 31, 29, 27, 25, 23, 21, 19, 17, 15, 13, 11, 9, 7, 5), (28, 29, 31, 30), (30, 31, 1, 0), (0, 2, 4, 6, 8, 10, 12, 14, 16, 18, 20, 22, 24, 26, 28, 30), (68, 70, 69), (68, 71, 70), (55, 57, 56), (55, 58, 57), (55, 59, 58), (55, 60, 59), (55, 61, 60), (54, 61, 55), (54, 62, 61), (54, 63, 62), (54, 64, 63), (53, 64, 54), (53, 65, 64), (53, 66, 65), (53, 67, 66), (53, 68, 67), (52, 68, 53), (52, 74, 68), (74, 73, 68), (73, 72, 68), (72, 109, 68), (109, 71, 68), (51, 77, 52), (77, 76, 52), (76, 75, 52), (75, 74, 52), (50, 80, 51), (80, 79, 51), (79, 78, 51), (78, 77, 51), (49, 83, 50), (83, 82, 50), (82, 81, 50), (81, 80, 50), (49, 84, 83), (49, 85, 84), (48, 85, 49), (48, 86, 85), (48, 87, 86), (108, 71, 109), (48, 88, 87), (47, 88, 48), (47, 89, 88), (47, 90, 89), (46, 90, 47), (46, 91, 90), (46, 92, 91), (45, 92, 46), (45, 93, 92), (44, 93, 45), (44, 94, 93), (44, 95, 94), (43, 95, 44), (43, 96, 95), (43, 97, 96), (42, 97, 43), (42, 98, 97), (41, 98, 42), (41, 99, 98), (41, 100, 99), (40, 100, 41), (40, 101, 100), (40, 102, 101), (39, 102, 40), (39, 103, 102), (39, 104, 103), (39, 105, 104), (38, 105, 39), (38, 106, 105), (38, 107, 106), (38, 108, 107), (38, 71, 108), (37, 71, 38), (36, 71, 37), (35, 71, 36), (34, 71, 35), (33, 71, 34), (32, 71, 33), (121, 123, 122), (120, 123, 121), (120, 124, 123), (119, 124, 120), (118, 124, 119), (118, 125, 124), (117, 125, 118), (163, 165, 164), (163, 166, 165), (117, 126, 125), (116, 126, 117), (115, 126, 116), (115, 127, 126), (114, 127, 115), (114, 128, 127), (113, 128, 114), (112, 128, 113), (112, 129, 128), (111, 129, 112), (110, 129, 111), (110, 149, 129), (149, 130, 129), (163, 110, 166), (163, 161, 110), (161, 160, 110), (160, 159, 110), (159, 158, 110), (158, 157, 110), (157, 156, 110), (156, 155, 110), (155, 154, 110), (154, 153, 110), (153, 152, 110), (152, 151, 110), (151, 150, 110), (150, 149, 110), (148, 130, 149), (147, 130, 148), (146, 130, 147), (145, 130, 146), (145, 131, 130), (144, 131, 145), (143, 131, 144), (142, 131, 143), (142, 132, 131), (141, 132, 142), (140, 132, 141), (140, 133, 132), (139, 133, 140), (163, 162, 161), (138, 133, 139), (138, 134, 133), (137, 134, 138), (136, 134, 137), (136, 135, 134), (175, 167, 176), (167, 177, 176), (167, 178, 177), (175, 168, 167), (175, 171, 168), (171, 169, 168), (171, 170, 169), (175, 172, 171), (175, 173, 172), (175, 174, 173), (217, 215, 216), (218, 215, 217), (204, 202, 203), (205, 202, 204), (206, 202, 205), (207, 202, 206), (208, 202, 207), (208, 201, 202), (209, 201, 208), (210, 201, 209), (211, 201, 210), (211, 200, 201), (212, 200, 211), (213, 200, 212), (214, 200, 213), (215, 200, 214), (215, 199, 200), (221, 199, 215), (220, 221, 215), (219, 220, 215), (256, 219, 215), (218, 256, 215), (224, 198, 199), (223, 224, 199), (222, 223, 199), (221, 222, 199), (227, 197, 198), (226, 227, 198), (225, 226, 198), (224, 225, 198), (230, 196, 197), (229, 230, 197), (228, 229, 197), (227, 228, 197), (231, 196, 230), (232, 196, 231), (232, 195, 196), (233, 195, 232), (234, 195, 233), (218, 255, 256), (235, 195, 234), (235, 194, 195), (236, 194, 235), (237, 194, 236), (237, 193, 194), (238, 193, 237), (239, 193, 238), (239, 192, 193), (240, 192, 239), (240, 191, 192), (241, 191, 240), (242, 191, 241), (242, 190, 191), (243, 190, 242), (244, 190, 243), (244, 189, 190), (245, 189, 244), (245, 188, 189), (246, 188, 245), (247, 188, 246), (247, 187, 188), (248, 187, 247), (249, 187, 248), (249, 186, 187), (250, 186, 249), (251, 186, 250), (252, 186, 251), (252, 185, 186), (253, 185, 252), (254, 185, 253), (255, 185, 254), (218, 185, 255), (218, 184, 185), (218, 183, 184), (218, 182, 183), (218, 181, 182), (218, 180, 181), (218, 179, 180), (270, 268, 269), (270, 267, 268), (271, 267, 270), (271, 266, 267), (271, 265, 266), (272, 265, 271), (272, 264, 265), (312, 310, 311), (313, 310, 312), (273, 264, 272), (273, 263, 264), (273, 262, 263), (274, 262, 273), (274, 261, 262), (275, 261, 274), (275, 260, 261), (275, 259, 260), (276, 259, 275), (276, 258, 259), (276, 257, 258), (296, 257, 276), (277, 296, 276), (257, 310, 313), (308, 310, 257), (307, 308, 257), (306, 307, 257), (305, 306, 257), (304, 305, 257), (303, 304, 257), (302, 303, 257), (301, 302, 257), (300, 301, 257), (299, 300, 257), (298, 299, 257), (297, 298, 257), (296, 297, 257), (277, 295, 296), (277, 294, 295), (277, 293, 294), (277, 292, 293), (278, 292, 277), (278, 291, 292), (278, 290, 291), (278, 289, 290), (279, 289, 278), (279, 288, 289), (279, 287, 288), (280, 287, 279), (280, 286, 287), (309, 310, 308), (280, 285, 286), (281, 285, 280), (281, 284, 285), (281, 283, 284), (282, 283, 281), (314, 322, 323), (324, 314, 323), (325, 314, 324), (315, 322, 314), (318, 322, 315), (316, 318, 315), (317, 318, 316), (319, 322, 318), (320, 322, 319), (321, 322, 320), (327, 329, 328, 326), (329, 331, 330, 328), (331, 333, 332, 330), (333, 335, 334, 332), (335, 337, 336, 334), (337, 339, 338, 336), (339, 341, 340, 338), (341, 343, 342, 340), (343, 345, 344, 342), (345, 347, 346, 344), (347, 349, 348, 346), (349, 327, 326, 348), (351, 353, 352, 350), (353, 355, 354, 352), (355, 357, 356, 354), (357, 359, 358, 356), (359, 361, 360, 358), (361, 363, 362, 360), (363, 365, 364, 362), (365, 367, 366, 364), (367, 369, 368, 366), (369, 371, 370, 368), (371, 373, 372, 370), (373, 375, 374, 372), (375, 377, 376, 374), (377, 379, 378, 376), (379, 381, 380, 378), (381, 383, 382, 380), (383, 385, 384, 382), (385, 387, 386, 384), (387, 389, 388, 386), (389, 391, 390, 388), (391, 393, 392, 390), (393, 395, 394, 392), (395, 397, 396, 394), (397, 399, 398, 396), (399, 401, 400, 398), (401, 403, 402, 400), (403, 405, 404, 402), (405, 407, 406, 404), (407, 409, 408, 406), (409, 411, 410, 408), (411, 413, 412, 410), (413, 415, 414, 412), (415, 417, 416, 414), (417, 419, 418, 416), (419, 421, 420, 418), (421, 423, 422, 420), (423, 425, 424, 422), (425, 427, 426, 424), (427, 429, 428, 426), (429, 431, 430, 428), (431, 433, 432, 430), (433, 435, 434, 432), (435, 437, 436, 434), (437, 439, 438, 436), (439, 441, 440, 438), (441, 443, 442, 440), (443, 445, 444, 442), (445, 447, 446, 444), (447, 449, 448, 446), (449, 451, 450, 448), (451, 453, 452, 450), (453, 455, 454, 452), (455, 457, 456, 454), (457, 459, 458, 456), (459, 461, 460, 458), (461, 463, 462, 460), (463, 351, 350, 462), (465, 467, 466, 464), (467, 469, 468, 466), (469, 471, 470, 468), (471, 473, 472, 470), (473, 475, 474, 472), (475, 477, 476, 474), (477, 479, 478, 476), (479, 481, 480, 478), (481, 483, 482, 480), (483, 485, 484, 482), (485, 487, 486, 484), (487, 489, 488, 486), (489, 491, 490, 488), (491, 493, 492, 490), (493, 495, 494, 492), (495, 497, 496, 494), (497, 499, 498, 496), (499, 501, 500, 498), (501, 503, 502, 500), (503, 505, 504, 502), (505, 507, 506, 504), (507, 509, 508, 506), (509, 511, 510, 508), (511, 513, 512, 510), (513, 515, 514, 512), (515, 517, 516, 514), (517, 519, 518, 516), (519, 521, 520, 518), (521, 523, 522, 520), (523, 525, 524, 522), (525, 527, 526, 524), (527, 529, 528, 526), (529, 531, 530, 528), (531, 533, 532, 530), (533, 535, 534, 532), (535, 537, 536, 534), (537, 539, 538, 536), (539, 541, 540, 538), (541, 543, 542, 540), (543, 465, 464, 542), (545, 547, 546, 544), (547, 549, 548, 546), (549, 551, 550, 548), (551, 553, 552, 550), (553, 555, 554, 552), (555, 557, 556, 554), (557, 559, 558, 556), (559, 561, 560, 558), (561, 563, 562, 560), (563, 565, 564, 562), (565, 567, 566, 564), (567, 569, 568, 566), (569, 571, 570, 568), (571, 573, 572, 570), (573, 575, 574, 572), (575, 577, 576, 574), (577, 579, 578, 576), (579, 581, 580, 578), (581, 583, 582, 580), (583, 585, 584, 582), (585, 587, 586, 584), (587, 589, 588, 586), (589, 591, 590, 588), (591, 593, 592, 590), (593, 595, 594, 592), (595, 597, 596, 594), (597, 599, 598, 596), (599, 601, 600, 598), (601, 603, 602, 600), (603, 605, 604, 602), (605, 607, 606, 604), (607, 609, 608, 606), (609, 611, 610, 608), (611, 613, 612, 610), (613, 615, 614, 612), (615, 617, 616, 614), (617, 619, 618, 616), (619, 545, 544, 618)])
me_cylinder_001.polygons.foreach_set('use_smooth', [1, 1, 1, 1, 1, 1, 1, 1, 1, 1, 1, 1, 1, 1, 1, 1, 1, 1, 0, 0, 0, 0, 0, 0, 0, 0, 0, 0, 0, 0, 0, 0, 0, 0, 0, 0, 0, 0, 0, 0, 0, 0, 0, 0, 0, 0, 0, 0, 0, 0, 0, 0, 0, 0, 0, 0, 0, 0, 0, 0, 0, 0, 0, 0, 0, 0, 0, 0, 0, 0, 0, 0, 0, 0, 0, 0, 0, 0, 0, 0, 0, 0, 0, 0, 0, 0, 0, 0, 0, 0, 0, 0, 0, 0, 0, 0, 0, 0, 0, 0, 0, 0, 0, 0, 0, 0, 0, 0, 0, 0, 0, 0, 0, 0, 0, 0, 0, 0, 0, 0, 0, 0, 0, 0, 0, 0, 0, 0, 0, 0, 0, 0, 0, 0, 0, 0, 0, 0, 0, 0, 0, 0, 0, 0, 0, 0, 0, 0, 0, 0, 0, 0, 0, 0, 0, 0, 0, 0, 0, 0, 0, 0, 0, 0, 0, 0, 0, 0, 0, 0, 0, 0, 0, 0, 0, 0, 0, 0, 0, 0, 0, 0, 0, 0, 0, 0, 0, 0, 0, 0, 0, 0, 0, 0, 0, 0, 0, 0, 0, 0, 0, 0, 0, 0, 0, 0, 0, 0, 0, 0, 0, 0, 0, 0, 0, 0, 0, 0, 0, 0, 0, 0, 0, 0, 0, 0, 0, 0, 0, 0, 0, 0, 0, 0, 0, 0, 0, 0, 0, 0, 0, 0, 0, 0, 0, 0, 0, 0, 0, 0, 0, 0, 0, 0, 0, 0, 0, 0, 0, 0, 0, 0, 0, 0, 0, 0, 0, 0, 0, 0, 0, 0, 0, 0, 0, 0, 0, 0, 0, 0, 0, 0, 0, 0, 0, 0, 0, 0, 0, 0, 0, 0, 0, 0, 0, 0, 0, 0, 0, 0, 0, 0, 0, 0, 1, 1, 1, 1, 1, 1, 1, 1, 1, 1, 1, 1, 1, 1, 1, 1, 1, 1, 1, 1, 1, 1, 1, 1, 1, 1, 1, 1, 1, 1, 1, 1, 1, 1, 1, 1, 1, 1, 1, 1, 1, 1, 1, 1, 1, 1, 1, 1, 1, 1, 1, 1, 1, 1, 1, 1, 1, 1, 1, 1, 1, 1, 1, 1, 1, 1, 1, 1, 1, 1, 1, 1, 1, 1, 1, 1, 1, 1, 1, 1, 1, 1, 1, 1, 1, 1, 1, 1, 1, 1, 1, 1, 1, 1, 1, 1, 1, 1, 1, 1, 1, 1, 1, 1, 1, 1, 1, 1, 1, 1, 1, 1, 1, 1, 1, 1, 1, 1, 1, 1, 1, 1, 1, 1, 1, 1, 1, 1, 1, 1, 1, 1, 1, 1, 1, 1, 1, 1, 1, 1, 1, 1, 1, 1, 1, 1, 1])
me_cylinder_001.polygons.foreach_set('material_index', [0, 0, 0, 0, 0, 0, 0, 0, 0, 0, 0, 0, 0, 0, 0, 0, 0, 0, 1, 1, 1, 1, 1, 1, 1, 1, 1, 1, 1, 1, 1, 1, 1, 1, 1, 1, 1, 1, 1, 1, 1, 1, 1, 1, 1, 1, 1, 1, 1, 1, 1, 1, 1, 1, 1, 1, 1, 1, 1, 1, 1, 1, 1, 1, 1, 1, 1, 1, 1, 1, 1, 1, 1, 1, 1, 1, 1, 1, 1, 1, 1, 1, 1, 1, 1, 1, 1, 1, 1, 1, 1, 1, 1, 1, 1, 1, 1, 1, 1, 1, 1, 1, 1, 1, 1, 1, 1, 1, 1, 1, 1, 1, 1, 1, 1, 1, 1, 1, 1, 1, 1, 1, 1, 1, 1, 1, 1, 1, 1, 1, 1, 1, 1, 1, 1, 1, 1, 1, 1, 1, 1, 1, 1, 1, 1, 1, 1, 1, 1, 1, 1, 1, 1, 1, 1, 1, 1, 1, 1, 1, 1, 1, 1, 1, 1, 1, 1, 1, 1, 1, 1, 1, 1, 1, 1, 1, 1, 1, 1, 1, 1, 1, 1, 1, 1, 1, 1, 1, 1, 1, 1, 1, 1, 1, 1, 1, 1, 1, 1, 1, 1, 1, 1, 1, 1, 1, 1, 1, 1, 1, 1, 1, 1, 1, 1, 1, 1, 1, 1, 1, 1, 1, 1, 1, 1, 1, 1, 1, 1, 1, 1, 1, 1, 1, 1, 1, 1, 1, 1, 1, 1, 1, 1, 1, 1, 1, 1, 1, 1, 1, 1, 1, 1, 1, 1, 1, 1, 1, 1, 1, 1, 1, 1, 1, 1, 1, 1, 1, 1, 1, 1, 1, 1, 1, 1, 1, 1, 1, 1, 1, 1, 1, 1, 1, 1, 1, 1, 1, 1, 1, 1, 1, 1, 1, 1, 1, 1, 1, 1, 1, 1, 1, 1, 1, 1, 1, 1, 1, 1, 1, 1, 1, 1, 1, 1, 1, 1, 1, 1, 1, 1, 1, 1, 1, 1, 1, 1, 1, 1, 1, 1, 1, 1, 1, 1, 1, 1, 1, 1, 1, 1, 1, 1, 1, 1, 1, 1, 1, 1, 1, 1, 1, 1, 1, 1, 1, 1, 1, 1, 1, 1, 1, 1, 1, 1, 1, 1, 1, 1, 1, 1, 1, 1, 1, 1, 1, 1, 1, 1, 1, 1, 1, 1, 1, 1, 1, 1, 1, 1, 1, 1, 1, 1, 1, 1, 1, 1, 1, 1, 1, 1, 1, 1, 1, 1, 1, 1, 1, 1, 1, 1, 1, 1, 1, 1, 1, 1, 1, 1, 1, 1, 1, 1, 1, 1, 1, 1, 1, 1, 1, 1, 1, 1, 1, 1, 1, 1, 1, 1, 1, 1, 1, 1, 1, 1, 1, 1, 1, 1, 1, 1])
_uv = me_cylinder_001.uv_layers.new(name='UVMap')
_uv.uv.foreach_set('vector', [1.0, 0.5, 1.0, 1.0, 0.9375, 1.0, 0.9375, 0.5, 0.9375, 0.5, 0.9375, 1.0, 0.875, 1.0, 0.875, 0.5, 0.875, 0.5, 0.875, 1.0, 0.8125, 1.0, 0.8125, 0.5, 0.8125, 0.5, 0.8125, 1.0, 0.75, 1.0, 0.75, 0.5, 0.75, 0.5, 0.75, 1.0, 0.6875, 1.0, 0.6875, 0.5, 0.6875, 0.5, 0.6875, 1.0, 0.625, 1.0, 0.625, 0.5, 0.625, 0.5, 0.625, 1.0, 0.5625, 1.0, 0.5625, 0.5, 0.5625, 0.5, 0.5625, 1.0, 0.5, 1.0, 0.5, 0.5, 0.5, 0.5, 0.5, 1.0, 0.4375, 1.0, 0.4375, 0.5, 0.4375, 0.5, 0.4375, 1.0, 0.375, 1.0, 0.375, 0.5, 0.375, 0.5, 0.375, 1.0, 0.3125, 1.0, 0.3125, 0.5, 0.3125, 0.5, 0.3125, 1.0, 0.25, 1.0, 0.25, 0.5, 0.25, 0.5, 0.25, 1.0, 0.1875, 1.0, 0.1875, 0.5, 0.1875, 0.5, 0.1875, 1.0, 0.125, 1.0, 0.125, 0.5, 0.3418, 0.4717, 0.25, 0.49, 0.1582, 0.4717, 0.08029, 0.4197, 0.02827, 0.3418, 0.01, 0.25, 0.02827, 0.1582, 0.08029, 0.08029, 0.1582, 0.02827, 0.25, 0.01, 0.3418, 0.02827, 0.4197, 0.08029, 0.4717, 0.1582, 0.49, 0.25, 0.4717, 0.3418, 0.4197, 0.4197, 0.125, 0.5, 0.125, 1.0, 0.0625, 1.0, 0.0625, 0.5, 0.0625, 0.5, 0.0625, 1.0, 0.0, 1.0, 0.0, 0.5, 0.75, 0.49, 0.8418, 0.4717, 0.9197, 0.4197, 0.9717, 0.3418, 0.99, 0.25, 0.9717, 0.1582, 0.9197, 0.08029, 0.8418, 0.02827, 0.75, 0.01, 0.6582, 0.02827, 0.5803, 0.08029, 0.5283, 0.1582, 0.51, 0.25, 0.5283, 0.3418, 0.5803, 0.4197, 0.6582, 0.4717, 0.0, 0.0, 0.0, 0.0, 0.0, 0.0, 0.0, 0.0, 0.0, 0.0, 0.0, 0.0, 0.0, 0.0, 0.0, 0.0, 0.0, 0.0, 0.0, 0.0, 0.0, 0.0, 0.0, 0.0, 0.0, 0.0, 0.0, 0.0, 0.0, 0.0, 0.0, 0.0, 0.0, 0.0, 0.0, 0.0, 0.0, 0.0, 0.0, 0.0, 0.0, 0.0, 0.0, 0.0, 0.0, 0.0, 0.0, 0.0, 0.0, 0.0, 0.0, 0.0, 0.0, 0.0, 0.0, 0.0, 0.0, 0.0, 0.0, 0.0, 0.0, 0.0, 0.0, 0.0, 0.0, 0.0, 0.0, 0.0, 0.0, 0.0, 0.0, 0.0, 0.0, 0.0, 0.0, 0.0, 0.0, 0.0, 0.0, 0.0, 0.0, 0.0, 0.0, 0.0, 0.0, 0.0, 0.0, 0.0, 0.0, 0.0, 0.0, 0.0, 0.0, 0.0, 0.0, 0.0, 0.0, 0.0, 0.0, 0.0, 0.0, 0.0, 0.0, 0.0, 0.0, 0.0, 0.0, 0.0, 0.0, 0.0, 0.0, 0.0, 0.0, 0.0, 0.0, 0.0, 0.0, 0.0, 0.0, 0.0, 0.0, 0.0, 0.0, 0.0, 0.0, 0.0, 0.0, 0.0, 0.0, 0.0, 0.0, 0.0, 0.0, 0.0, 0.0, 0.0, 0.0, 0.0, 0.0, 0.0, 0.0, 0.0, 0.0, 0.0, 0.0, 0.0, 0.0, 0.0, 0.0, 0.0, 0.0, 0.0, 0.0, 0.0, 0.0, 0.0, 0.0, 0.0, 0.0, 0.0, 0.0, 0.0, 0.0, 0.0, 0.0, 0.0, 0.0, 0.0, 0.0, 0.0, 0.0, 0.0, 0.0, 0.0, 0.0, 0.0, 0.0, 0.0, 0.0, 0.0, 0.0, 0.0, 0.0, 0.0, 0.0, 0.0, 0.0, 0.0, 0.0, 0.0, 0.0, 0.0, 0.0, 0.0, 0.0, 0.0, 0.0, 0.0, 0.0, 0.0, 0.0, 0.0, 0.0, 0.0, 0.0, 0.0, 0.0, 0.0, 0.0, 0.0, 0.0, 0.0, 0.0, 0.0, 0.0, 0.0, 0.0, 0.0, 0.0, 0.0, 0.0, 0.0, 0.0, 0.0, 0.0, 0.0, 0.0, 0.0, 0.0, 0.0, 0.0, 0.0, 0.0, 0.0, 0.0, 0.0, 0.0, 0.0, 0.0, 0.0, 0.0, 0.0, 0.0, 0.0, 0.0, 0.0, 0.0, 0.0, 0.0, 0.0, 0.0, 0.0, 0.0, 0.0, 0.0, 0.0, 0.0, 0.0, 0.0, 0.0, 0.0, 0.0, 0.0, 0.0, 0.0, 0.0, 0.0, 0.0, 0.0, 0.0, 0.0, 0.0, 0.0, 0.0, 0.0, 0.0, 0.0, 0.0, 0.0, 0.0, 0.0, 0.0, 0.0, 0.0, 0.0, 0.0, 0.0, 0.0, 0.0, 0.0, 0.0, 0.0, 0.0, 0.0, 0.0, 0.0, 0.0, 0.0, 0.0, 0.0, 0.0, 0.0, 0.0, 0.0, 0.0, 0.0, 0.0, 0.0, 0.0, 0.0, 0.0, 0.0, 0.0, 0.0, 0.0, 0.0, 0.0, 0.0, 0.0, 0.0, 0.0, 0.0, 0.0, 0.0, 0.0, 0.0, 0.0, 0.0, 0.0, 0.0, 0.0, 0.0, 0.0, 0.0, 0.0, 0.0, 0.0, 0.0, 0.0, 0.0, 0.0, 0.0, 0.0, 0.0, 0.0, 0.0, 0.0, 0.0, 0.0, 0.0, 0.0, 0.0, 0.0, 0.0, 0.0, 0.0, 0.0, 0.0, 0.0, 0.0, 0.0, 0.0, 0.0, 0.0, 0.0, 0.0, 0.0, 0.0, 0.0, 0.0, 0.0, 0.0, 0.0, 0.0, 0.0, 0.0, 0.0, 0.0, 0.0, 0.0, 0.0, 0.0, 0.0, 0.0, 0.0, 0.0, 0.0, 0.0, 0.0, 0.0, 0.0, 0.0, 0.0, 0.0, 0.0, 0.0, 0.0, 0.0, 0.0, 0.0, 0.0, 0.0, 0.0, 0.0, 0.0, 0.0, 0.0, 0.0, 0.0, 0.0, 0.0, 0.0, 0.0, 0.0, 0.0, 0.0, 0.0, 0.0, 0.0, 0.0, 0.0, 0.0, 0.0, 0.0, 0.0, 0.0, 0.0, 0.0, 0.0, 0.0, 0.0, 0.0, 0.0, 0.0, 0.0, 0.0, 0.0, 0.0, 0.0, 0.0, 0.0, 0.0, 0.0, 0.0, 0.0, 0.0, 0.0, 0.0, 0.0, 0.0, 0.0, 0.0, 0.0, 0.0, 0.0, 0.0, 0.0, 0.0, 0.0, 0.0, 0.0, 0.0, 0.0, 0.0, 0.0, 0.0, 0.0, 0.0, 0.0, 0.0, 0.0, 0.0, 0.0, 0.0, 0.0, 0.0, 0.0, 0.0, 0.0, 0.0, 0.0, 0.0, 0.0, 0.0, 0.0, 0.0, 0.0, 0.0, 0.0, 0.0, 0.0, 0.0, 0.0, 0.0, 0.0, 0.0, 0.0, 0.0, 0.0, 0.0, 0.0, 0.0, 0.0, 0.0, 0.0, 0.0, 0.0, 0.0, 0.0, 0.0, 0.0, 0.0, 0.0, 0.0, 0.0, 0.0, 0.0, 0.0, 0.0, 0.0, 0.0, 0.0, 0.0, 0.0, 0.0, 0.0, 0.0, 0.0, 0.0, 0.0, 0.0, 0.0, 0.0, 0.0, 0.0, 0.0, 0.0, 0.0, 0.0, 0.0, 0.0, 0.0, 0.0, 0.0, 0.0, 0.0, 0.0, 0.0, 0.0, 0.0, 0.0, 0.0, 0.0, 0.0, 0.0, 0.0, 0.0, 0.0, 0.0, 0.0, 0.0, 0.0, 0.0, 0.0, 0.0, 0.0, 0.0, 0.0, 0.0, 0.0, 0.0, 0.0, 0.0, 0.0, 0.0, 0.0, 0.0, 0.0, 0.0, 0.0, 0.0, 0.0, 0.0, 0.0, 0.0, 0.0, 0.0, 0.0, 0.0, 0.0, 0.0, 0.0, 0.0, 0.0, 0.0, 0.0, 0.0, 0.0, 0.0, 0.0, 0.0, 0.0, 0.0, 0.0, 0.0, 0.0, 0.0, 0.0, 0.0, 0.0, 0.0, 0.0, 0.0, 0.0, 0.0, 0.0, 0.0, 0.0, 0.0, 0.0, 0.0, 0.0, 0.0, 0.0, 0.0, 0.0, 0.0, 0.0, 0.0, 0.0, 0.0, 0.0, 0.0, 0.0, 0.0, 0.0, 0.0, 0.0, 0.0, 0.0, 0.0, 0.0, 0.0, 0.0, 0.0, 0.0, 0.0, 0.0, 0.0, 0.0, 0.0, 0.0, 0.0, 0.0, 0.0, 0.0, 0.0, 0.0, 0.0, 0.0, 0.0, 0.0, 0.0, 0.0, 0.0, 0.0, 0.0, 0.0, 0.0, 0.0, 0.0, 0.0, 0.0, 0.0, 0.0, 0.0, 0.0, 0.0, 0.0, 0.0, 0.0, 0.0, 0.0, 0.0, 0.0, 0.0, 0.0, 0.0, 0.0, 0.0, 0.0, 0.0, 0.0, 0.0, 0.0, 0.0, 0.0, 0.0, 0.0, 0.0, 0.0, 0.0, 0.0, 0.0, 0.0, 0.0, 0.0, 0.0, 0.0, 0.0, 0.0, 0.0, 0.0, 0.0, 0.0, 0.0, 0.0, 0.0, 0.0, 0.0, 0.0, 0.0, 0.0, 0.0, 0.0, 0.0, 0.0, 0.0, 0.0, 0.0, 0.0, 0.0, 0.0, 0.0, 0.0, 0.0, 0.0, 0.0, 0.0, 0.0, 0.0, 0.0, 0.0, 0.0, 0.0, 0.0, 0.0, 0.0, 0.0, 0.0, 0.0, 0.0, 0.0, 0.0, 0.0, 0.0, 0.0, 0.0, 0.0, 0.0, 0.0, 0.0, 0.0, 0.0, 0.0, 0.0, 0.0, 0.0, 0.0, 0.0, 0.0, 0.0, 0.0, 0.0, 0.0, 0.0, 0.0, 0.0, 0.0, 0.0, 0.0, 0.0, 0.0, 0.0, 0.0, 0.0, 0.0, 0.0, 0.0, 0.0, 0.0, 0.0, 0.0, 0.0, 0.0, 0.0, 0.0, 0.0, 0.0, 0.0, 0.0, 0.0, 0.0, 0.0, 0.0, 0.0, 0.0, 0.0, 0.0, 0.0, 0.0, 0.0, 0.0, 0.0, 0.0, 0.0, 0.0, 0.0, 0.0, 0.0, 0.0, 0.0, 0.0, 0.0, 0.0, 0.0, 0.0, 0.0, 0.0, 0.0, 0.0, 0.0, 0.0, 0.0, 0.0, 0.0, 0.0, 0.0, 0.0, 0.0, 0.0, 0.0, 0.0, 0.0, 0.0, 0.0, 0.0, 0.0, 0.0, 0.0, 0.0, 0.0, 0.0, 0.0, 0.0, 0.0, 0.0, 0.0, 0.0, 0.0, 0.0, 0.0, 0.0, 0.0, 0.0, 0.0, 0.0, 0.0, 0.0, 0.0, 0.0, 0.0, 0.0, 0.0, 0.0, 0.0, 0.0, 0.0, 0.0, 0.0, 0.0, 0.0, 0.0, 0.0, 0.0, 0.0, 0.0, 0.0, 0.0, 0.0, 0.0, 0.0, 0.0, 0.0, 0.0, 0.0, 0.0, 0.0, 0.0, 0.0, 0.0, 0.0, 0.0, 0.0, 0.0, 0.0, 0.0, 0.0, 0.0, 0.0, 0.0, 0.0, 0.0, 0.0, 0.0, 0.0, 0.0, 0.0, 0.0, 0.0, 0.0, 0.0, 0.0, 0.0, 0.0, 0.0, 0.0, 0.0, 0.0, 0.0, 0.0, 0.0, 0.0, 0.0, 0.0, 0.0, 0.0, 0.0, 0.0, 0.0, 0.0, 0.0, 0.0, 0.0, 0.0, 0.0, 0.0, 0.0, 0.0, 0.0, 0.0, 0.0, 0.0, 0.0, 0.0, 0.0, 0.0, 0.0, 0.0, 0.0, 0.0, 0.0, 0.0, 0.0, 0.0, 0.0, 0.0, 0.0, 0.0, 0.0, 0.0, 0.0, 0.0, 0.0, 0.0, 0.0, 0.0, 0.0, 0.0, 0.0, 0.0, 0.0, 0.0, 0.0, 0.0, 0.0, 0.0, 0.0, 0.0, 0.0, 0.0, 0.0, 0.0, 0.0, 0.0, 0.0, 0.0, 0.0, 0.0, 0.0, 0.0, 0.0, 0.0, 0.0, 0.0, 0.0, 0.0, 0.0, 0.0, 0.0, 0.0, 0.0, 0.0, 0.0, 0.0, 0.0, 0.0, 0.0, 0.0, 0.0, 0.0, 0.0, 0.0, 0.0, 0.0, 0.0, 0.0, 0.0, 0.0, 0.0, 0.0, 0.0, 0.0, 0.0, 0.0, 0.0, 0.0, 0.0, 0.0, 0.0, 0.0, 0.0, 0.0, 0.0, 0.0, 0.0, 0.0, 0.0, 0.0, 0.0, 0.0, 0.0, 0.0, 0.0, 0.0, 0.0, 0.0, 0.0, 0.0, 0.0, 0.0, 0.0, 0.0, 0.0, 0.0, 0.0, 0.0, 0.0, 0.0, 0.0, 0.0, 0.0, 0.0, 0.0, 0.0, 0.0, 0.0, 0.0, 0.0, 0.0, 0.0, 0.0, 0.0, 0.0, 0.0, 0.0, 0.0, 0.0, 0.0, 0.0, 0.0, 0.0, 0.0, 0.0, 0.0, 0.0, 0.0, 0.0, 0.0, 0.0, 0.0, 0.0, 0.0, 0.0, 0.0, 0.0, 0.0, 0.0, 0.0, 0.0, 0.0, 0.0, 0.0, 0.0, 0.0, 0.0, 0.0, 0.0, 0.0, 0.0, 0.0, 0.0, 0.0, 0.0, 0.0, 0.0, 0.0, 0.0, 0.0, 0.0, 0.0, 0.0, 0.0, 0.0, 0.0, 0.0, 0.0, 0.0, 0.0, 0.0, 0.0, 0.0, 0.0, 0.0, 0.0, 0.0, 0.0, 0.0, 0.0, 0.0, 0.0, 0.0, 0.0, 0.0, 0.0, 0.0, 0.0, 0.0, 0.0, 0.0, 0.0, 0.0, 0.0, 0.0, 0.0, 0.0, 0.0, 0.0, 0.0, 0.0, 0.0, 0.0, 0.0, 0.0, 0.0, 0.0, 0.0, 0.0, 0.0, 0.0, 0.0, 0.0, 0.0, 0.0, 0.0, 0.0, 0.0, 0.0, 0.0, 0.0, 0.0, 0.0, 0.0, 0.0, 0.0, 0.0, 0.0, 0.0, 0.0, 0.0, 0.0, 0.0, 0.0, 0.0, 0.0, 0.0, 0.0, 0.0, 0.0, 0.0, 0.0, 0.0, 0.0, 0.0, 0.0, 0.0, 0.0, 0.0, 0.0, 0.0, 0.0, 0.0, 0.0, 0.0, 0.0, 0.0, 0.0, 0.0, 0.0, 0.0, 0.0, 0.0, 0.0, 0.0, 0.0, 0.0, 0.0, 0.0, 0.0, 0.0, 0.0, 0.0, 0.0, 0.0, 0.0, 0.0, 0.0, 0.0, 0.0, 0.0, 0.0, 0.0, 0.0, 0.0, 0.0, 0.0, 0.0, 0.0, 0.0, 0.0, 0.0, 0.0, 0.0, 0.0, 0.0, 0.0, 0.0, 0.0, 0.0, 0.0, 0.0, 0.0, 0.0, 0.0, 0.0, 0.0, 0.0, 0.0, 0.0, 0.0, 0.0, 0.0, 0.0, 0.0, 0.0, 0.0, 0.0, 0.0, 0.0, 0.0, 0.0, 0.0, 0.0, 0.0, 0.0, 0.0, 0.0, 0.0, 0.0, 0.0, 0.0, 0.0, 0.0, 0.0, 0.0, 0.0, 0.0, 0.0, 0.0, 0.0, 0.0, 0.0, 0.0, 0.0, 0.0, 0.0, 0.0, 0.0, 0.0, 0.0, 0.0, 0.0, 0.0, 0.0, 0.0, 0.0, 0.0, 0.0, 0.0, 0.0, 0.0, 0.0, 0.0, 0.0, 0.0, 0.0, 0.0, 0.0, 0.0, 0.0, 0.0, 0.0, 0.0, 0.0, 0.0, 0.0, 0.0, 0.0, 0.0, 0.0, 0.0, 0.0, 0.0, 0.0, 0.0, 0.0, 0.0, 0.0, 0.0, 0.0, 0.0, 0.0, 0.0, 0.0, 0.0, 0.0, 0.0, 0.0, 0.0, 0.0, 0.0, 0.0, 0.0, 0.0, 0.0, 0.0, 0.0, 0.0, 0.0, 0.0, 0.0, 0.0, 0.0, 0.0, 0.0, 0.0, 0.0, 0.0, 0.0, 0.0, 0.0, 0.0, 0.0, 0.0, 0.0, 0.0, 0.0, 0.0, 0.0, 0.0, 0.0, 0.0, 0.0, 0.0, 0.0, 0.0, 0.0, 0.0, 0.0, 0.0, 0.0, 0.0, 0.0, 0.0, 0.0, 0.0, 0.0, 0.0, 0.0, 0.0, 0.0, 0.0, 0.0, 0.0, 0.0, 0.0, 0.0, 0.0, 0.0, 0.0, 0.0, 0.0, 0.0, 0.0, 0.0, 0.0, 0.0, 0.0, 0.0, 0.0, 0.0, 0.0, 0.0, 0.0, 0.0, 0.0, 0.0, 0.0, 0.0, 0.0, 0.0, 0.0, 0.0, 0.0, 0.0, 0.0, 0.0, 0.0, 0.0, 0.0, 0.0, 0.0, 0.0, 0.0, 0.0, 0.0, 0.0, 0.0, 0.0, 0.0, 0.0, 0.0, 0.0, 0.0, 0.0, 0.0, 0.0, 0.0, 0.0, 0.0, 0.0, 0.0, 0.0, 0.0, 0.0, 0.0, 0.0, 0.0, 0.0, 0.0, 0.0, 0.0, 0.0, 0.0, 0.0, 0.0, 0.0, 0.0, 0.0, 0.0, 0.0, 0.0, 0.0, 0.0, 0.0, 0.0, 0.0, 0.0, 0.0, 0.0, 0.0, 0.0, 0.0, 0.0, 0.0, 0.0, 0.0, 0.0, 0.0, 0.0, 0.0, 0.0, 0.0, 0.0, 0.0, 0.0, 0.0, 0.0, 0.0, 0.0, 0.0, 0.0, 0.0, 0.0, 0.0, 0.0, 0.0, 0.0, 0.0, 0.0, 0.0, 0.0, 0.0, 0.0, 0.0, 0.0, 0.0, 0.0, 0.0, 0.0, 0.0, 0.0, 0.0, 0.0, 0.0, 0.0, 0.0, 0.0, 0.0, 0.0, 0.0, 0.0, 0.0, 0.0, 0.0, 0.0, 0.0, 0.0, 0.0, 0.0, 0.0, 0.0, 0.0, 0.0, 0.0, 0.0, 0.0, 0.0, 0.0, 0.0, 0.0, 0.0, 0.0, 0.0, 0.0, 0.0, 0.0, 0.0, 0.0, 0.0, 0.0, 0.0, 0.0, 0.0, 0.0, 0.0, 0.0, 0.0, 0.0, 0.0, 0.0, 0.0, 0.0, 0.0, 0.0, 0.0, 0.0, 0.0, 0.0, 0.0, 0.0, 0.0, 0.0, 0.0, 0.0, 0.0, 0.0, 0.0, 0.0, 0.0, 0.0, 0.0, 0.0, 0.0, 0.0, 0.0, 0.0, 0.0, 0.0, 0.0, 0.0, 0.0, 0.0, 0.0, 0.0, 0.0, 0.0, 0.0, 0.0, 0.0, 0.0, 0.0, 0.0, 0.0, 0.0, 0.0, 0.0, 0.0, 0.0, 0.0, 0.0, 0.0, 0.0, 0.0, 0.0, 0.0, 0.0, 0.0, 0.0, 0.0, 0.0, 0.0, 0.0, 0.0, 0.0, 0.0, 0.0, 0.0, 0.0, 0.0, 0.0, 0.0, 0.0, 0.0, 0.0, 0.0, 0.0, 0.0, 0.0, 0.0, 0.0, 0.0, 0.0, 0.0, 0.0, 0.0, 0.0, 0.0, 0.0, 0.0, 0.0, 0.0, 0.0, 0.0, 0.0, 0.0, 0.0, 0.0, 0.0, 0.0, 0.0, 0.0, 0.0, 0.0, 0.0, 0.0, 0.0, 0.0, 0.0, 0.0, 0.0, 0.0, 0.0, 0.0, 0.0, 0.0, 0.0, 0.0, 0.0, 0.0, 0.0, 0.0, 0.0, 0.0, 0.0, 0.0, 0.0, 0.0, 0.0, 0.0, 0.0, 0.0, 0.0, 0.0, 0.0, 0.0, 0.0, 0.0, 0.0, 0.0, 0.0, 0.0, 0.0, 0.0, 0.0, 0.0, 0.0, 0.0, 0.0, 0.0, 0.0, 0.0, 0.0, 0.0, 0.0, 0.0, 0.0, 0.0, 0.0, 0.0, 0.0, 0.0, 0.0, 0.0, 0.0, 0.0, 0.0, 0.0, 0.0, 0.0, 0.0, 0.0, 0.0, 0.0, 0.0, 0.0, 0.0, 0.0, 0.0, 0.0, 0.0, 0.0, 0.0, 0.0, 0.0, 0.0, 0.0, 0.0, 0.0, 0.0, 0.0, 0.0, 0.0, 0.0, 0.0, 0.0, 0.0, 0.0, 0.0, 0.0, 0.0, 0.0, 0.0, 0.0, 0.0, 0.0, 0.0, 0.0, 0.0, 0.0, 0.0, 0.0, 0.0, 0.0, 0.0, 0.0, 0.0, 0.0, 0.0, 0.0, 0.0, 0.0, 0.0, 0.0, 0.0, 0.0, 0.0, 0.0, 0.0, 0.0, 0.0, 0.0, 0.0, 0.0, 0.0, 0.0, 0.0, 0.0, 0.0, 0.0, 0.0, 0.0, 0.0, 0.0, 0.0, 0.0, 0.0, 0.0, 0.0, 0.0, 0.0, 0.0, 0.0, 0.0, 0.0, 0.0, 0.0, 0.0, 0.0, 0.0, 0.0, 0.0, 0.0, 0.0, 0.0, 0.0, 0.0, 0.0, 0.0, 0.0, 0.0, 0.0, 0.0, 0.0, 0.0, 0.0, 0.0, 0.0, 0.0, 0.0, 0.0, 0.0, 0.0, 0.0, 0.0, 0.0, 0.0, 0.0, 0.0, 0.0, 0.0, 0.0, 0.0, 0.0, 0.0, 0.0, 0.0, 0.0, 0.0, 0.0, 0.0, 0.0, 0.0, 0.0, 0.0, 0.0, 0.0, 0.0, 0.0, 0.0, 0.0, 0.0, 0.0, 0.0, 0.0, 0.0, 0.0, 0.0, 0.0, 0.0, 0.0, 0.0, 0.0, 0.0, 0.0, 0.0, 0.0, 0.0, 0.0, 0.0, 0.0, 0.0, 0.0, 0.0, 0.0, 0.0, 0.0, 0.0, 0.0, 0.0, 0.0, 0.0, 0.0, 0.0, 0.0, 0.0, 0.0, 0.0, 0.0, 0.0, 0.0, 0.0, 0.0, 0.0, 0.0, 0.0, 0.0, 0.0, 0.0, 0.0, 0.0, 0.0, 0.0, 0.0, 0.0, 0.0, 0.0, 0.0, 0.0, 0.0, 0.0, 0.0, 0.0, 0.0, 0.0, 0.0, 0.0, 0.0, 0.0, 0.0, 0.0, 0.0, 0.0, 0.0, 0.0, 0.0, 0.0, 0.0, 0.0, 0.0, 0.0, 0.0, 0.0, 0.0, 0.0, 0.0, 0.0, 0.0, 0.0, 0.0, 0.0, 0.0, 0.0, 0.0, 0.0, 0.0, 0.0, 0.0, 0.0, 0.0, 0.0, 0.0, 0.0, 0.0, 0.0, 0.0, 0.0, 0.0, 0.0, 0.0, 0.0, 0.0, 0.0, 0.0, 0.0, 0.0, 0.0, 0.0, 0.0, 0.0, 0.0, 0.0, 0.0, 0.0, 0.0, 0.0, 0.0, 0.0, 0.0, 0.0, 0.0, 0.0, 0.0, 0.0, 0.0, 0.0, 0.0, 0.0, 0.0, 0.0, 0.0, 0.0, 0.0, 0.0, 0.0, 0.0, 0.0, 0.0, 0.0, 0.0, 0.0, 0.0, 0.0, 0.0, 0.0, 0.0, 0.0, 0.0, 0.0, 0.0, 0.0, 0.0, 0.0, 0.0, 0.0, 0.0, 0.0, 0.0, 0.0, 0.0, 0.0, 0.0, 0.0, 0.0, 0.0, 0.0, 0.0, 0.0, 0.0, 0.0, 0.0, 0.0, 0.0, 0.0, 0.0, 0.0, 0.0, 0.0, 0.0, 0.0, 0.0, 0.0, 0.0, 0.0, 0.0, 0.0, 0.0, 0.0, 0.0, 0.0, 0.0, 0.0, 0.0, 0.0, 0.0, 0.0, 0.0, 0.0, 0.0, 0.0, 0.0, 0.0, 0.0, 0.0, 0.0, 0.0, 0.0, 0.0, 0.0, 0.0, 0.0, 0.0, 0.0, 0.0, 0.0, 0.0, 0.0, 0.0, 0.0, 0.0, 0.0, 0.0, 0.0, 0.0, 0.0, 0.0, 0.0, 0.0, 0.0, 0.0, 0.0, 0.0, 0.0, 0.0, 0.0, 0.0, 0.0, 0.0, 0.0, 0.0, 0.0, 0.0, 0.0, 0.0, 0.0, 0.0, 0.0, 0.0, 0.0, 0.0, 0.0, 0.0, 0.0, 0.0, 0.0, 0.0, 0.0, 0.0, 0.0, 0.0, 0.0, 0.0, 0.0, 0.0, 0.0, 0.0, 0.0, 0.0, 0.0, 0.0, 0.0, 0.0, 0.0, 0.0, 0.0, 0.0, 0.0, 0.0, 0.0, 0.0, 0.0, 0.0, 0.0, 0.0, 0.0, 0.0, 0.0, 0.0, 0.0, 0.0, 0.0, 0.0, 0.0, 0.0, 0.0, 0.0, 0.0, 0.0, 0.0, 0.0, 0.0, 0.0, 0.0, 0.0, 0.0, 0.0, 0.0, 0.0, 0.0, 0.0, 0.0, 0.0, 0.0, 0.0, 0.0, 0.0, 0.0, 0.0, 0.0, 0.0, 0.0, 0.0, 0.0, 0.0, 0.0, 0.0, 0.0, 0.0, 0.0, 0.0, 0.0, 0.0, 0.0, 0.0, 0.0, 0.0, 0.0, 0.0, 0.0, 0.0, 0.0, 0.0, 0.0, 0.0, 0.0, 0.0, 0.0, 0.0, 0.0, 0.0, 0.0, 0.0, 0.0, 0.0, 0.0, 0.0, 0.0, 0.0, 0.0, 0.0, 0.0, 0.0, 0.0, 0.0, 0.0, 0.0, 0.0, 0.0, 0.0, 0.0, 0.0, 0.0, 0.0, 0.0, 0.0, 0.0, 0.0, 0.0, 0.0, 0.0, 0.0, 0.0, 0.0, 0.0, 0.0, 0.0, 0.0, 0.0, 0.0, 0.0, 0.0, 0.0, 0.0, 0.0, 0.0, 0.0, 0.0, 0.0, 0.0, 0.0, 0.0, 0.0, 0.0, 0.0, 0.0, 0.0, 0.0, 0.0, 0.0, 0.0, 0.0, 0.0, 0.0, 0.0, 0.0, 0.0, 0.0, 0.0, 0.0, 0.0, 0.0, 0.0, 0.0, 0.0, 0.0, 0.0, 0.0, 0.0, 0.0, 0.0, 0.0, 0.0, 0.0, 0.0, 0.0, 0.0, 0.0, 0.0, 0.0, 0.0, 0.0, 0.0, 0.0, 0.0, 0.0, 0.0, 0.0, 0.0, 0.0, 0.0, 0.0, 0.0, 0.0, 0.0, 0.0, 0.0, 0.0, 0.0, 0.0, 0.0, 0.0, 0.0, 0.0, 0.0, 0.0, 0.0, 0.0, 0.0, 0.0, 0.0, 0.0, 0.0, 0.0, 0.0, 0.0, 0.0, 0.0, 0.0, 0.0, 0.0, 0.0, 0.0, 0.0, 0.0, 0.0, 0.0, 0.0, 0.0, 0.0, 0.0, 0.0, 0.0, 0.0, 0.0, 0.0, 0.0, 0.0, 0.0, 0.0, 0.0, 0.0, 0.0, 0.0, 0.0, 0.0, 0.0, 0.0, 0.0, 0.0, 0.0, 0.0, 0.0, 0.0, 0.0, 0.0, 0.0, 0.0, 0.0, 0.0, 0.0, 0.0, 0.0, 0.0, 0.0, 0.0, 0.0, 0.0, 0.0, 0.0, 0.0, 0.0, 0.0, 0.0, 0.0, 0.0, 0.0, 0.0, 0.0, 0.0, 0.0, 0.0, 0.0, 0.0, 0.0, 0.0, 0.0, 0.0, 0.0, 0.0, 0.0, 0.0, 0.0, 0.0, 0.0, 0.0, 0.0, 0.0, 0.0, 0.0, 0.0, 0.0, 0.0, 0.0, 0.0, 0.0, 0.0, 0.0, 0.0, 0.0, 0.0, 0.0, 0.0, 0.0, 0.0, 0.0, 0.0, 0.0, 0.0, 0.0, 0.0, 0.0, 0.0, 0.0, 0.0, 0.0, 0.0, 0.0, 0.0, 0.0, 0.0, 0.0, 0.0, 0.0, 0.0, 0.0, 0.0, 0.0, 0.0, 0.0, 0.0, 0.0, 0.0, 0.0, 0.0, 0.0, 0.0, 0.0, 0.0, 0.0, 0.0, 0.0, 0.0, 0.0, 0.0, 0.0, 0.0, 0.0, 0.0, 0.0, 0.0, 0.0, 0.0, 0.0, 0.0, 0.0, 0.0, 0.0, 0.0, 0.0, 0.0, 0.0, 0.0, 0.0, 0.0, 0.0, 0.0, 0.0, 0.0, 0.0, 0.0, 0.0, 0.0, 0.0, 0.0, 0.0, 0.0, 0.0, 0.0, 0.0, 0.0, 0.0, 0.0, 0.0, 0.0, 0.0, 0.0, 0.0, 0.0, 0.0, 0.0, 0.0, 0.0, 0.0, 0.0, 0.0, 0.0, 0.0, 0.0, 0.0, 0.0, 0.0, 0.0, 0.0, 0.0, 0.0, 0.0, 0.0, 0.0, 0.0, 0.0, 0.0, 0.0, 0.0, 0.0, 0.0, 0.0, 0.0, 0.0, 0.0, 0.0, 0.0, 0.0, 0.0, 0.0, 0.0, 0.0, 0.0, 0.0, 0.0, 0.0, 0.0, 0.0, 0.0, 0.0, 0.0, 0.0, 0.0, 0.0, 0.0, 0.0, 0.0, 0.0, 0.0, 0.0, 0.0, 0.0, 0.0, 0.0, 0.0, 0.0, 0.0, 0.0, 0.0, 0.0, 0.0, 0.0, 0.0, 0.0, 0.0, 0.0, 0.0, 0.0, 0.0, 0.0, 0.0, 0.0, 0.0, 0.0, 0.0, 0.0, 0.0, 0.0, 0.0, 0.0, 0.0, 0.0, 0.0, 0.0, 0.0, 0.0, 0.0, 0.0, 0.0, 0.0, 0.0, 0.0, 0.0, 0.0, 0.0, 0.0, 0.0, 0.0, 0.0, 0.0, 0.0, 0.0, 0.0, 0.0, 0.0, 0.0, 0.0, 0.0, 0.0, 0.0, 0.0, 0.0, 0.0, 0.0, 0.0, 0.0, 0.0, 0.0, 0.0, 0.0, 0.0, 0.0, 0.0, 0.0, 0.0, 0.0, 0.0, 0.0, 0.0, 0.0, 0.0, 0.0, 0.0, 0.0, 0.0, 0.0, 0.0, 0.0, 0.0, 0.0, 0.0, 0.0, 0.0, 0.0, 0.0, 0.0, 0.0, 0.0, 0.0, 0.0, 0.0, 0.0, 0.0, 0.0, 0.0, 0.0, 0.0, 0.0, 0.0, 0.0, 0.0, 0.0, 0.0, 0.0, 0.0, 0.0, 0.0, 0.0, 0.0, 0.0, 0.0, 0.0, 0.0, 0.0, 0.0, 0.0, 0.0, 0.0, 0.0, 0.0, 0.0, 0.0, 0.0, 0.0, 0.0, 0.0, 0.0, 0.0, 0.0, 0.0, 0.0, 0.0, 0.0, 0.0, 0.0, 0.0, 0.0, 0.0, 0.0, 0.0, 0.0, 0.0, 0.0, 0.0, 0.0, 0.0, 0.0, 0.0, 0.0, 0.0, 0.0, 0.0, 0.0, 0.0, 0.0, 0.0, 0.0, 0.0, 0.0, 0.0, 0.0, 0.0, 0.0, 0.0, 0.0, 0.0, 0.0, 0.0, 0.0, 0.0, 0.0, 0.0, 0.0, 0.0, 0.0, 0.0, 0.0, 0.0, 0.0, 0.0, 0.0, 0.0, 0.0, 0.0, 0.0, 0.0, 0.0, 0.0, 0.0, 0.0, 0.0, 0.0, 0.0, 0.0, 0.0, 0.0, 0.0, 0.0, 0.0, 0.0, 0.0, 0.0, 0.0, 0.0, 0.0, 0.0, 0.0, 0.0, 0.0, 0.0, 0.0, 0.0, 0.0, 0.0, 0.0, 0.0, 0.0, 0.0, 0.0, 0.0, 0.0, 0.0, 0.0, 0.0, 0.0, 0.0, 0.0, 0.0, 0.0, 0.0, 0.0, 0.0, 0.0, 0.0, 0.0, 0.0, 0.0, 0.0, 0.0, 0.0, 0.0, 0.0, 0.0, 0.0, 0.0, 0.0, 0.0, 0.0])
me_cylinder_001.materials.append(mat_button)
me_cylinder_001.materials.append(mat_text)
me_cylinder_001.use_remesh_fix_poles = True
me_cylinder_001.use_remesh_preserve_attributes = False
me_cylinder_001.use_mirror_vertex_groups = False
me_cylinder_001.update()

# ---- objects
ob_cylinder = bpy.data.objects.new('Cylinder', me_cylinder)
ob_cylinder_001 = bpy.data.objects.new('Cylinder.001', me_cylinder_001)

# ---- transforms, parenting, visibility, modifiers, constraints
ob_cylinder.location = (0.0, 0.0, 2.0)
ob_cylinder.scale = (1.0, 1.0, 2.0)
ob_cylinder.lineart.crease_threshold = 0.0
_m = ob_cylinder.modifiers.new('Auto Smooth', 'NODES')
_m.node_group = ng_auto_smooth
_gi = [s.identifier for s in ng_auto_smooth.interface.items_tree if s.item_type == 'SOCKET' and s.in_out == 'INPUT']
_m[_gi[1]] = 1.199  # Angle
ob_cylinder_001.location = (0.0, 0.0, 4.1)
ob_cylinder_001.scale = (0.8, 0.8, 0.2)
ob_cylinder_001.lineart.crease_threshold = 0.0
_m = ob_cylinder_001.modifiers.new('Auto Smooth', 'NODES')
_m.node_group = ng_auto_smooth
_gi = [s.identifier for s in ng_auto_smooth.interface.items_tree if s.item_type == 'SOCKET' and s.in_out == 'INPUT']
_m[_gi[1]] = 0.5236  # Angle

# ---- collection membership
col_collection.objects.link(ob_cylinder)
col_collection.objects.link(ob_cylinder_001)

# ---- scene / render settings (as saved in the file)
scene.frame_start = 1; scene.frame_end = 250; scene.frame_set(1)
scene.render.engine = 'BLENDER_EEVEE_NEXT'
scene.cycles.use_denoising = False
scene.cycles.samples = 128
scene.cycles.sampling_pattern = 'TABULATED_SOBOL'
scene.cycles.use_adaptive_sampling = False
scene.cycles.use_light_tree = False
scene.view_settings.view_transform = 'Filmic'
bpy.context.view_layer.update()

# ---- added for rendering (the .blend has no active camera and no usable light): camera, sun
cam_auto = bpy.data.cameras.new('AutoCamera')
cam_auto.lens = 50.0
cam_auto.sensor_width = 36.0
cam_auto.clip_end = 1000.0
ob_auto_camera = bpy.data.objects.new('AutoCamera', cam_auto)
scene.collection.objects.link(ob_auto_camera)
ob_auto_camera.location = (4.8074, -5.76888, 6.02524)
ob_auto_camera.rotation_euler = (1.09748, -7.21219e-08, 0.694738)
scene.camera = ob_auto_camera
light_auto_sun = bpy.data.lights.new('AutoSun', 'SUN')
light_auto_sun.energy = 3.0
light_auto_sun.angle = 0.0523599
ob_auto_sun = bpy.data.objects.new('AutoSun', light_auto_sun)
scene.collection.objects.link(ob_auto_sun)
ob_auto_sun.rotation_euler = (0.872665, 0.174533, 0.523599)
bpy.context.view_layer.update()
